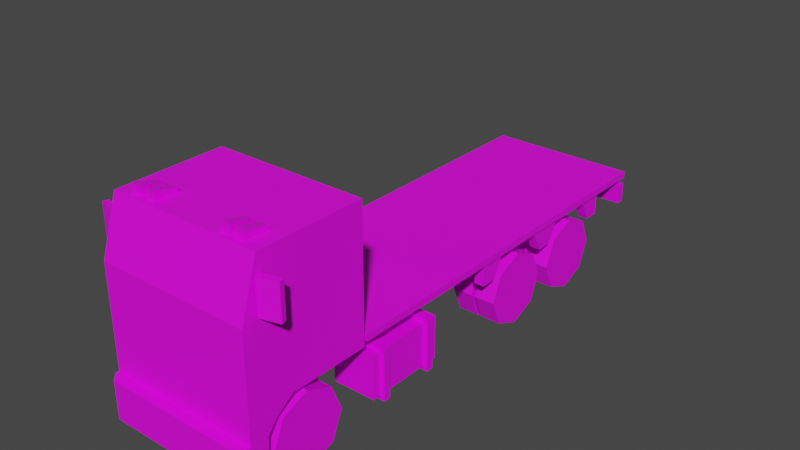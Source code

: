 # Source: Veh_Truck_03_Flat_Yellow.blend  (saved by Blender 2.90.8; exported with 4.5.12 LTS)
import bpy
from mathutils import Matrix  # noqa: F401  (used for matrix-valued properties, if any)

bpy.ops.wm.read_factory_settings(use_empty=True)
scene = bpy.context.scene
scene.name = 'Scene'

# ---- collections
col_collection = bpy.data.collections.new('Collection'); scene.collection.children.link(col_collection)

# ---- images (referenced by path relative to the original .blend; pixels are not part of the script)
import os
ASSET_DIR = os.environ.get("B2B_ASSET_DIR", "")  # directory of the original .blend (textures are referenced by path, not embedded)
HERE = os.path.dirname(os.path.abspath(__file__))  # packed textures are extracted next to this script under _unpacked/

def load_image(name, relpath, width, height, colorspace="sRGB"):
    """Load a texture the original file referenced (path relative to the .blend, or extracted next to this script)."""
    p = next((c for c in (os.path.join(HERE, relpath), os.path.join(ASSET_DIR, relpath)) if relpath and os.path.exists(c)), "")
    if p:
        img = bpy.data.images.load(p, check_existing=True)
        img.name = name
    else:  # same state as the original file: an image datablock whose file is absent (Cycles renders it pink)
        img = bpy.data.images.new(name, width, height)
        img.source = "FILE"
        img.filepath = "//" + (relpath or name)
    img.colorspace_settings.name = colorspace
    return img
img_city_vehicles_pallete_png = load_image('city_vehicles_pallete.png', 'city_vehicles_pallete.png', 1024, 1024, 'sRGB')

# ---- materials (node trees are filled in below, after node groups)
mat_material = bpy.data.materials.new('Material')
mat_material.use_transparent_shadow = False

# ---- material node trees
mat_material.use_nodes = True; mat_material.node_tree.nodes.clear()
_N = mat_material.node_tree.nodes; _L = mat_material.node_tree.links
n0 = _N.new('ShaderNodeBsdfPrincipled'); n0.name = 'Principled BSDF'; n0.location = (10, 300)
n0.distribution = 'GGX'
n0.subsurface_method = 'BURLEY'
n0.inputs[3].default_value = 1.45
n0.inputs[27].default_value = (0.0, 0.0, 0.0, 1.0)
n0.inputs[28].default_value = 1.0
n1 = _N.new('ShaderNodeOutputMaterial'); n1.name = 'Material Output'; n1.location = (300, 300)
n2 = _N.new('ShaderNodeTexImage'); n2.name = 'Image Texture'; n2.location = (-324, 118)
n2.image = img_city_vehicles_pallete_png
n2.interpolation = 'Closest'
_L.new(n0.outputs[0], n1.inputs[0])
_L.new(n2.outputs[0], n0.inputs[0])
n1.is_active_output = True

# ---- world
world_world = bpy.data.worlds.new('World'); scene.world = world_world
world_world.use_nodes = True; world_world.node_tree.nodes.clear()
_N = world_world.node_tree.nodes; _L = world_world.node_tree.links
n0 = _N.new('ShaderNodeOutputWorld'); n0.name = 'World Output'; n0.location = (300, 300)
n1 = _N.new('ShaderNodeBackground'); n1.name = 'Background'; n1.location = (10, 300)
n1.inputs[0].default_value = (0.05088, 0.05088, 0.05088, 1.0)
_L.new(n1.outputs[0], n0.inputs[0])
n0.is_active_output = True
world_world.color = (0.05088, 0.05088, 0.05088)
world_world.use_sun_shadow = False
world_world.sun_shadow_jitter_overblur = 0.0

# ---- meshes
me_plane = bpy.data.meshes.new('Plane')
me_plane.from_pydata([(0.4551, -2.123, 0.5907), (0.4551, -1.973, 0.6933), (0.6238, -2.229, 1.792), (0.6663, -2.365, 0.4834), (0.6663, -1.277, 1.832), (0.6238, -2.352, 1.402), (0.6663, -1.277, 1.361), (0.4551, -1.277, 0.6933), (0.6663, -1.973, 0.6933), (0.6663, -1.277, 0.6933), (0.4551, -1.277, 0.4834), (0.6663, -2.123, 0.5907), (0.4551, -2.211, 0.4834), (0.4551, -1.887, 0.4834), (0.6663, -2.211, 0.4834), (0.6663, -2.365, 0.1555), (0.4551, -2.211, 0.1555), (0.6663, -2.211, 0.1555), (0.5974, -2.464, 0.4834), (0.6663, -2.395, 0.4834), (0.6663, -2.395, 0.1555), (0.5974, -2.464, 0.1555), (0.3151, -2.211, 0.4834), (0.3151, -1.277, 0.4834), (0.1978, -1.277, 0.2064), (0.1978, -2.193, 0.2064), (0.6663, -1.712, 1.404), (0.6663, -1.712, 1.79), (0.6663, -1.58, 0.6933), (0.6663, -2.185, 1.79), (0.6663, -2.307, 1.404), (0.0425, -2.229, 1.792), (0.0425, -2.352, 1.402), (0.6663, -1.58, 1.832), (0.6663, -2.217, 1.832), (0.6663, -2.365, 1.361), (0.6663, -1.58, 1.361), (0.3541, -2.365, 0.4834), (0.3485, -2.365, 1.031), (0.6663, -2.365, 0.7567), (0.6663, -2.365, 0.5559), (0.3977, -2.365, 0.7567), (0.3977, -2.365, 0.5559), (0.6663, -2.365, 0.5985), (0.3977, -2.365, 0.5985), (0.1042, -2.464, 0.3903), (0.1042, -2.464, 0.2528), (-0.4551, -2.123, 0.5907), (-0.4551, -1.973, 0.6933), (-0.6238, -2.229, 1.792), (-0.6663, -2.365, 0.4834), (-0.6663, -1.277, 1.832), (-0.6238, -2.352, 1.402), (-0.6663, -1.277, 1.361), (0.0, -2.217, 1.832), (0.0, -2.365, 0.4834), (0.0, -1.277, 1.832), (0.0, -1.277, 0.4834), (0.0, -2.365, 1.361), (0.0, -1.277, 1.361), (-0.4551, -1.277, 0.6933), (-0.6663, -1.973, 0.6933), (-0.6663, -1.277, 0.6933), (-0.4551, -1.277, 0.4834), (-0.6663, -2.123, 0.5907), (-0.4551, -2.211, 0.4834), (-0.4551, -1.887, 0.4834), (-0.6663, -2.211, 0.4834), (0.0, -2.211, 0.4834), (0.0, -2.365, 0.1555), (-0.6663, -2.365, 0.1555), (-0.4551, -2.211, 0.1555), (-0.6663, -2.211, 0.1555), (0.0, -2.211, 0.1555), (0.0, -2.464, 0.4834), (0.0, -2.464, 0.1555), (-0.5974, -2.464, 0.4834), (-0.6663, -2.395, 0.4834), (-0.6663, -2.395, 0.1555), (-0.5974, -2.464, 0.1555), (-0.3151, -2.211, 0.4834), (-0.3151, -1.277, 0.4834), (0.0, -2.193, 0.2064), (0.0, -1.277, 0.2064), (-0.1978, -1.277, 0.2064), (-0.1978, -2.193, 0.2064), (0.0, -1.277, 0.6933), (-0.6663, -1.712, 1.404), (-0.6663, -1.712, 1.79), (-0.6663, -1.58, 0.6933), (-0.6663, -2.185, 1.79), (-0.6663, -2.307, 1.404), (-0.0425, -2.229, 1.792), (-0.0425, -2.352, 1.402), (-0.6663, -1.58, 1.832), (-0.6663, -2.217, 1.832), (-0.6663, -2.365, 1.361), (-0.6663, -1.58, 1.361), (-0.3541, -2.365, 0.4834), (0.0, -2.365, 1.031), (-0.3485, -2.365, 1.031), (-0.6663, -2.365, 0.7567), (-0.6663, -2.365, 0.5559), (-0.3977, -2.365, 0.7567), (-0.3977, -2.365, 0.5559), (-0.6663, -2.365, 0.5985), (-0.3977, -2.365, 0.5985), (0.0, -2.464, 0.3903), (0.0, -2.464, 0.2528), (-0.1042, -2.464, 0.3903), (-0.1042, -2.464, 0.2528), (0.1468, -1.294, 0.5162), (0.1468, -1.294, 0.6541), (0.1468, 2.224, 0.5162), (0.1468, 2.224, 0.6541), (0.2365, -1.294, 0.5162), (0.2365, -1.294, 0.6541), (0.2365, 2.224, 0.5162), (0.2365, 2.224, 0.6541), (-0.1468, -1.294, 0.5162), (-0.1468, -1.294, 0.6541), (-0.1468, 2.224, 0.5162), (-0.1468, 2.224, 0.6541), (-0.2365, -1.294, 0.5162), (-0.2365, -1.294, 0.6541), (-0.2365, 2.224, 0.5162), (-0.2365, 2.224, 0.6541), (-0.2917, -1.193, 0.1985), (-0.2917, -1.193, 0.5748), (-0.2917, -0.4874, 0.1985), (-0.2917, -0.4874, 0.5748), (-0.668, -1.193, 0.1985), (-0.668, -1.193, 0.5748), (-0.668, -0.4874, 0.1985), (-0.668, -0.4874, 0.5748), (-0.2539, -1.117, 0.1606), (-0.2539, -1.117, 0.6126), (-0.2539, -1.055, 0.1606), (-0.2539, -1.055, 0.6126), (-0.7059, -1.117, 0.1606), (-0.7059, -1.117, 0.6126), (-0.7059, -1.055, 0.1606), (-0.7059, -1.055, 0.6126), (-0.2539, -0.6252, 0.1606), (-0.2539, -0.6252, 0.6126), (-0.2539, -0.5632, 0.1606), (-0.2539, -0.5632, 0.6126), (-0.7059, -0.6252, 0.1606), (-0.7059, -0.6252, 0.6126), (-0.7059, -0.5632, 0.1606), (-0.7059, -0.5632, 0.6126), (0.1596, 0.4975, 0.228), (0.1596, 0.3873, 0.5514), (0.1596, 0.681, 0.228), (0.1596, 0.7912, 0.5514), (0.2266, 0.4975, 0.228), (0.2266, 0.3873, 0.5514), (0.2266, 0.681, 0.228), (0.2266, 0.7912, 0.5514), (0.1596, 1.274, 0.228), (0.1596, 1.164, 0.5514), (0.1596, 1.457, 0.228), (0.1596, 1.568, 0.5514), (0.2266, 1.274, 0.228), (0.2266, 1.164, 0.5514), (0.2266, 1.457, 0.228), (0.2266, 1.568, 0.5514), (0.1446, 0.5546, 0.2816), (0.1446, 0.5546, 0.3581), (0.1446, 0.6311, 0.2816), (0.1446, 0.6311, 0.3581), (0.5034, 0.5546, 0.2816), (0.5034, 0.5546, 0.3581), (0.5034, 0.6311, 0.2816), (0.5034, 0.6311, 0.3581), (0.1446, 0.5127, 0.2397), (0.1446, 0.5127, 0.4), (0.1446, 0.673, 0.2397), (0.1446, 0.673, 0.4), (-0.1447, 0.5127, 0.2397), (-0.1447, 0.5127, 0.4), (-0.1447, 0.673, 0.2397), (-0.1447, 0.673, 0.4), (-0.1447, 0.5537, 0.2807), (-0.1447, 0.5537, 0.359), (-0.1447, 0.6321, 0.2807), (-0.1447, 0.6321, 0.359), (-0.5046, 0.5537, 0.2807), (-0.5046, 0.5537, 0.359), (-0.5046, 0.6321, 0.2807), (-0.5046, 0.6321, 0.359), (-0.1596, 0.4975, 0.228), (-0.1596, 0.3873, 0.5514), (-0.1596, 0.681, 0.228), (-0.1596, 0.7912, 0.5514), (-0.2266, 0.4975, 0.228), (-0.2266, 0.3873, 0.5514), (-0.2266, 0.681, 0.228), (-0.2266, 0.7912, 0.5514), (-0.1596, 1.274, 0.228), (-0.1596, 1.164, 0.5514), (-0.1596, 1.457, 0.228), (-0.1596, 1.568, 0.5514), (-0.2266, 1.274, 0.228), (-0.2266, 1.164, 0.5514), (-0.2266, 1.457, 0.228), (-0.2266, 1.568, 0.5514), (0.1446, 1.329, 0.2816), (0.1446, 1.329, 0.3581), (0.1446, 1.406, 0.2816), (0.1446, 1.406, 0.3581), (0.5034, 1.329, 0.2816), (0.5034, 1.329, 0.3581), (0.5034, 1.406, 0.2816), (0.5034, 1.406, 0.3581), (0.1446, 1.287, 0.2397), (0.1446, 1.287, 0.4), (0.1446, 1.448, 0.2397), (0.1446, 1.448, 0.4), (-0.1447, 1.287, 0.2397), (-0.1447, 1.287, 0.4), (-0.1447, 1.448, 0.2397), (-0.1447, 1.448, 0.4), (-0.1447, 1.328, 0.2807), (-0.1447, 1.328, 0.359), (-0.1447, 1.407, 0.2807), (-0.1447, 1.407, 0.359), (-0.5046, 1.328, 0.2807), (-0.5046, 1.328, 0.359), (-0.5046, 1.407, 0.2807), (-0.5046, 1.407, 0.359), (0.4587, 2.272, 0.5825), (0.3361, 2.272, 0.5825), (0.5851, 2.272, 0.5825), (0.6696, 2.204, 0.4949), (0.6696, 2.204, 0.6702), (0.6696, 2.272, 0.4949), (0.6696, 2.272, 0.6702), (0.08782, 2.272, 0.6399), (0.08782, 2.272, 0.53), (0.4075, 2.272, 0.5529), (0.5339, 2.272, 0.5529), (0.5851, 2.272, 0.5233), (0.6364, 2.272, 0.6121), (0.2849, 2.272, 0.6121), (0.3874, 2.272, 0.6121), (0.2849, 2.272, 0.5775), (0.3874, 2.272, 0.5529), (0.2849, 2.272, 0.5529), (0.6364, 2.272, 0.5529), (0.6364, 2.272, 0.6082), (0.51, 2.272, 0.5529), (0.51, 2.272, 0.6121), (0.5851, 2.272, 0.6417), (0.5339, 2.272, 0.6121), (0.3361, 2.272, 0.6417), (0.4587, 2.272, 0.5233), (0.4587, 2.272, 0.6417), (0.3361, 2.272, 0.5233), (0.4075, 2.272, 0.6121), (-0.4587, 2.272, 0.5825), (-0.3361, 2.272, 0.5825), (-0.5851, 2.272, 0.5825), (0.0, 2.204, 0.4949), (0.0, 2.204, 0.6702), (0.0, 2.272, 0.4949), (0.0, 2.272, 0.6702), (-0.6696, 2.204, 0.4949), (-0.6696, 2.204, 0.6702), (-0.6696, 2.272, 0.4949), (-0.6696, 2.272, 0.6702), (0.0, 2.272, 0.6399), (0.0, 2.272, 0.53), (-0.08782, 2.272, 0.6399), (-0.08782, 2.272, 0.53), (-0.4075, 2.272, 0.5529), (-0.5339, 2.272, 0.5529), (-0.5851, 2.272, 0.5233), (-0.6364, 2.272, 0.6121), (-0.2849, 2.272, 0.6121), (-0.3874, 2.272, 0.6121), (-0.2849, 2.272, 0.5775), (-0.3874, 2.272, 0.5529), (-0.2849, 2.272, 0.5529), (-0.6364, 2.272, 0.5529), (-0.6364, 2.272, 0.6082), (-0.51, 2.272, 0.5529), (-0.51, 2.272, 0.6121), (-0.5851, 2.272, 0.6417), (-0.5339, 2.272, 0.6121), (-0.3361, 2.272, 0.6417), (-0.4587, 2.272, 0.5233), (-0.4587, 2.272, 0.6417), (-0.3361, 2.272, 0.5233), (-0.4075, 2.272, 0.6121), (-0.1933, -0.04425, 0.5259), (-0.1933, -0.04425, 0.6449), (-0.1933, 0.04425, 0.5259), (-0.1933, 0.04425, 0.6449), (0.1933, -0.04425, 0.5259), (0.1933, -0.04425, 0.6449), (0.1933, 0.04425, 0.5259), (0.1933, 0.04425, 0.6449), (-0.1933, 0.5521, 0.5259), (-0.1933, 0.5521, 0.6449), (-0.1933, 0.6406, 0.5259), (-0.1933, 0.6406, 0.6449), (0.1933, 0.5521, 0.5259), (0.1933, 0.5521, 0.6449), (0.1933, 0.6406, 0.5259), (0.1933, 0.6406, 0.6449), (-0.1933, 1.821, 0.5259), (-0.1933, 1.821, 0.6449), (-0.1933, 1.91, 0.5259), (-0.1933, 1.91, 0.6449), (0.1933, 1.821, 0.5259), (0.1933, 1.821, 0.6449), (0.1933, 1.91, 0.5259), (0.1933, 1.91, 0.6449), (-0.1933, 1.323, 0.5259), (-0.1933, 1.323, 0.6449), (-0.1933, 1.412, 0.5259), (-0.1933, 1.412, 0.6449), (0.1933, 1.323, 0.5259), (0.1933, 1.323, 0.6449), (0.1933, 1.412, 0.5259), (0.1933, 1.412, 0.6449), (0.1636, -0.03757, 0.6517), (0.1636, -0.03757, 0.7327), (0.1636, 0.04163, 0.6517), (0.1636, 0.04163, 0.7327), (0.2197, -0.03757, 0.6517), (0.2197, -0.03757, 0.7327), (0.2197, 0.04163, 0.6517), (0.2197, 0.04163, 0.7327), (0.1636, -1.119, 0.6517), (0.1636, -1.119, 0.7327), (0.1636, -1.039, 0.6517), (0.1636, -1.039, 0.7327), (0.2197, -1.119, 0.6517), (0.2197, -1.119, 0.7327), (0.2197, -1.039, 0.6517), (0.2197, -1.039, 0.7327), (0.1636, -0.6363, 0.6517), (0.1636, -0.6363, 0.7327), (0.1636, -0.5571, 0.6517), (0.1636, -0.5571, 0.7327), (0.2197, -0.6363, 0.6517), (0.2197, -0.6363, 0.7327), (0.2197, -0.5571, 0.6517), (0.2197, -0.5571, 0.7327), (0.1636, 0.5577, 0.6517), (0.1636, 0.5577, 0.7327), (0.1636, 0.6369, 0.6517), (0.1636, 0.6369, 0.7327), (0.2197, 0.5577, 0.6517), (0.2197, 0.5577, 0.7327), (0.2197, 0.6369, 0.6517), (0.2197, 0.6369, 0.7327), (0.1636, 1.328, 0.6517), (0.1636, 1.328, 0.7327), (0.1636, 1.407, 0.6517), (0.1636, 1.407, 0.7327), (0.2197, 1.328, 0.6517), (0.2197, 1.328, 0.7327), (0.2197, 1.407, 0.6517), (0.2197, 1.407, 0.7327), (0.1636, 1.825, 0.6517), (0.1636, 1.825, 0.7327), (0.1636, 1.905, 0.6517), (0.1636, 1.905, 0.7327), (0.2197, 1.825, 0.6517), (0.2197, 1.825, 0.7327), (0.2197, 1.905, 0.6517), (0.2197, 1.905, 0.7327), (-0.1636, -0.03757, 0.6517), (-0.1636, -0.03757, 0.7327), (-0.1636, 0.04163, 0.6517), (-0.1636, 0.04163, 0.7327), (-0.2197, -0.03757, 0.6517), (-0.2197, -0.03757, 0.7327), (-0.2197, 0.04163, 0.6517), (-0.2197, 0.04163, 0.7327), (-0.1636, -1.119, 0.6517), (-0.1636, -1.119, 0.7327), (-0.1636, -1.039, 0.6517), (-0.1636, -1.039, 0.7327), (-0.2197, -1.119, 0.6517), (-0.2197, -1.119, 0.7327), (-0.2197, -1.039, 0.6517), (-0.2197, -1.039, 0.7327), (-0.1636, -0.6363, 0.6517), (-0.1636, -0.6363, 0.7327), (-0.1636, -0.5571, 0.6517), (-0.1636, -0.5571, 0.7327), (-0.2197, -0.6363, 0.6517), (-0.2197, -0.6363, 0.7327), (-0.2197, -0.5571, 0.6517), (-0.2197, -0.5571, 0.7327), (-0.1636, 0.5577, 0.6517), (-0.1636, 0.5577, 0.7327), (-0.1636, 0.6369, 0.6517), (-0.1636, 0.6369, 0.7327), (-0.2197, 0.5577, 0.6517), (-0.2197, 0.5577, 0.7327), (-0.2197, 0.6369, 0.6517), (-0.2197, 0.6369, 0.7327), (-0.1636, 1.328, 0.6517), (-0.1636, 1.328, 0.7327), (-0.1636, 1.407, 0.6517), (-0.1636, 1.407, 0.7327), (-0.2197, 1.328, 0.6517), (-0.2197, 1.328, 0.7327), (-0.2197, 1.407, 0.6517), (-0.2197, 1.407, 0.7327), (-0.1636, 1.825, 0.6517), (-0.1636, 1.825, 0.7327), (-0.1636, 1.905, 0.6517), (-0.1636, 1.905, 0.7327), (-0.2197, 1.825, 0.6517), (-0.2197, 1.825, 0.7327), (-0.2197, 1.905, 0.6517), (-0.2197, 1.905, 0.7327), (-0.67, -1.252, 0.7256), (-0.67, -1.252, 0.7853), (0.67, -1.252, 0.7256), (0.67, -1.252, 0.7853), (0.5636, 0.1454, 0.532), (0.5636, 0.1454, 0.7359), (0.5636, 0.2787, 0.532), (0.5636, 0.3928, 0.7359), (0.6527, 0.1454, 0.532), (0.6527, 0.1454, 0.7359), (0.6527, 0.2787, 0.532), (0.6527, 0.3928, 0.7359), (0.5636, 0.9349, 0.532), (0.5636, 0.8304, 0.7359), (0.5636, 1.068, 0.532), (0.5636, 1.182, 0.7359), (0.6527, 0.9349, 0.532), (0.6527, 0.8304, 0.7359), (0.6527, 1.068, 0.532), (0.6527, 1.182, 0.7359), (0.5636, 1.69, 0.532), (0.5636, 1.585, 0.7359), (0.5636, 1.823, 0.532), (0.5636, 1.823, 0.7359), (0.6527, 1.69, 0.532), (0.6527, 1.585, 0.7359), (0.6527, 1.823, 0.532), (0.6527, 1.823, 0.7359), (-0.5636, 0.1454, 0.532), (-0.5636, 0.1454, 0.7359), (-0.5636, 0.2787, 0.532), (-0.5636, 0.3928, 0.7359), (-0.6527, 0.1454, 0.532), (-0.6527, 0.1454, 0.7359), (-0.6527, 0.2787, 0.532), (-0.6527, 0.3928, 0.7359), (-0.5636, 0.9349, 0.532), (-0.5636, 0.8304, 0.7359), (-0.5636, 1.068, 0.532), (-0.5636, 1.182, 0.7359), (-0.6527, 0.9349, 0.532), (-0.6527, 0.8304, 0.7359), (-0.6527, 1.068, 0.532), (-0.6527, 1.182, 0.7359), (-0.5636, 1.69, 0.532), (-0.5636, 1.585, 0.7359), (-0.5636, 1.823, 0.532), (-0.5636, 1.823, 0.7359), (-0.6527, 1.69, 0.532), (-0.6527, 1.585, 0.7359), (-0.6527, 1.823, 0.532), (-0.6527, 1.823, 0.7359), (0.2917, -1.193, 0.1985), (0.2917, -1.193, 0.5748), (0.2917, -0.4874, 0.1985), (0.2917, -0.4874, 0.5748), (0.668, -1.193, 0.1985), (0.668, -1.193, 0.5748), (0.668, -0.4874, 0.1985), (0.668, -0.4874, 0.5748), (0.2539, -1.117, 0.1606), (0.2539, -1.117, 0.6126), (0.2539, -1.055, 0.1606), (0.2539, -1.055, 0.6126), (0.7059, -1.117, 0.1606), (0.7059, -1.117, 0.6126), (0.7059, -1.055, 0.1606), (0.7059, -1.055, 0.6126), (0.2539, -0.6252, 0.1606), (0.2539, -0.6252, 0.6126), (0.2539, -0.5632, 0.1606), (0.2539, -0.5632, 0.6126), (0.7059, -0.6252, 0.1606), (0.7059, -0.6252, 0.6126), (0.7059, -0.5632, 0.1606), (0.7059, -0.5632, 0.6126), (-0.1933, -0.6403, 0.5259), (-0.1933, -0.6403, 0.6449), (-0.1933, -0.5518, 0.5259), (-0.1933, -0.5518, 0.6449), (0.1933, -0.6403, 0.5259), (0.1933, -0.6403, 0.6449), (0.1933, -0.5518, 0.5259), (0.1933, -0.5518, 0.6449), (-0.1933, -1.124, 0.5259), (-0.1933, -1.124, 0.6449), (-0.1933, -1.035, 0.5259), (-0.1933, -1.035, 0.6449), (0.1933, -1.124, 0.5259), (0.1933, -1.124, 0.6449), (0.1933, -1.035, 0.5259), (0.1933, -1.035, 0.6449), (-0.5043, -1.886, 0.2816), (-0.5043, -1.886, 0.3581), (-0.5043, -1.809, 0.2816), (-0.5043, -1.809, 0.3581), (0.5043, -1.886, 0.2816), (0.5043, -1.886, 0.3581), (0.5043, -1.809, 0.2816), (0.5043, -1.809, 0.3581), (0.6826, -2.245, 1.395), (0.6826, -2.245, 1.687), (0.6699, -2.197, 1.395), (0.6699, -2.197, 1.687), (0.8418, -2.202, 1.395), (0.8418, -2.202, 1.687), (0.829, -2.154, 1.395), (0.829, -2.154, 1.687), (-0.6826, -2.245, 1.395), (-0.6826, -2.245, 1.687), (-0.6699, -2.197, 1.395), (-0.6699, -2.197, 1.687), (-0.8418, -2.202, 1.395), (-0.8418, -2.202, 1.687), (-0.829, -2.154, 1.395), (-0.829, -2.154, 1.687), (0.4472, -2.167, 1.83), (0.4587, -2.167, 1.904), (0.4472, -1.966, 1.83), (0.4472, -1.966, 1.861), (0.5259, -2.167, 1.83), (0.5144, -2.167, 1.904), (0.5259, -1.966, 1.83), (0.5259, -1.966, 1.861), (0.3143, -2.167, 1.83), (0.3258, -2.167, 1.904), (0.3143, -1.966, 1.83), (0.3143, -1.966, 1.861), (0.393, -2.167, 1.83), (0.3815, -2.167, 1.904), (0.393, -1.966, 1.83), (0.393, -1.966, 1.861), (-0.4472, -2.167, 1.83), (-0.4587, -2.167, 1.904), (-0.4472, -1.966, 1.83), (-0.4472, -1.966, 1.861), (-0.5259, -2.167, 1.83), (-0.5144, -2.167, 1.904), (-0.5259, -1.966, 1.83), (-0.5259, -1.966, 1.861), (-0.3143, -2.167, 1.83), (-0.3258, -2.167, 1.904), (-0.3143, -1.966, 1.83), (-0.3143, -1.966, 1.861), (-0.393, -2.167, 1.83), (-0.3815, -2.167, 1.904), (-0.393, -1.966, 1.83), (-0.393, -1.966, 1.861), (-0.67, 2.272, 0.7853), (-0.67, 2.272, 0.7256), (0.67, 2.272, 0.7256), (0.67, 2.272, 0.7853), (0.4472, -2.167, 1.915), (0.4587, -2.167, 1.841), (0.5259, -2.167, 1.915), (0.3143, -2.167, 1.915), (0.5144, -2.167, 1.841), (0.3258, -2.167, 1.841), (0.393, -2.167, 1.915), (-0.4472, -2.167, 1.915), (0.3815, -2.167, 1.841), (-0.4587, -2.167, 1.841), (-0.5259, -2.167, 1.915), (-0.3143, -2.167, 1.915), (-0.5144, -2.167, 1.841), (-0.3258, -2.167, 1.841), (-0.393, -2.167, 1.915), (-0.3815, -2.167, 1.841)], [], [(0, 1, 8, 11), (1, 7, 9, 28, 8), (35, 39, 43, 40, 3, 14, 11, 8, 28, 36), (29, 30, 26, 27), (6, 9, 7, 86, 59), (4, 6, 59, 56), (3, 40, 42, 44, 41, 39, 35, 58, 99, 38, 37), (5, 2, 31, 32), (34, 33, 4, 56, 54), (13, 0, 12), (13, 1, 0), (13, 7, 1), (12, 0, 11, 14), (7, 13, 10), (10, 13, 12, 22, 23), (73, 16, 17, 15, 69), (12, 14, 17, 16), (68, 22, 12, 16, 73), (14, 3, 15, 17), (15, 3, 19, 20), (69, 15, 20, 21, 75), (18, 74, 107, 45, 46, 108, 75, 21), (20, 19, 18, 21), (3, 37, 55, 74, 18, 19), (24, 25, 82, 83), (22, 68, 82, 25), (23, 22, 25, 24), (57, 23, 24, 83), (86, 7, 10, 23, 57), (33, 36, 6, 4), (36, 28, 9, 6), (2, 5, 35, 34), (32, 31, 54, 58), (5, 32, 58, 35), (31, 2, 34, 54), (29, 27, 33, 34), (30, 29, 34, 35), (26, 30, 35, 36), (27, 26, 36, 33), (37, 38, 99, 55), (43, 44, 42, 40), (41, 44, 43, 39), (108, 46, 45, 107), (47, 64, 61, 48), (48, 61, 89, 62, 60), (96, 97, 89, 61, 64, 67, 50, 102, 105, 101), (90, 88, 87, 91), (53, 59, 86, 60, 62), (51, 56, 59, 53), (50, 98, 100, 99, 58, 96, 101, 103, 106, 104, 102), (52, 93, 92, 49), (95, 54, 56, 51, 94), (66, 65, 47), (66, 47, 48), (66, 48, 60), (65, 67, 64, 47), (60, 63, 66), (63, 81, 80, 65, 66), (73, 69, 70, 72, 71), (65, 71, 72, 67), (68, 73, 71, 65, 80), (67, 72, 70, 50), (70, 78, 77, 50), (69, 75, 79, 78, 70), (76, 79, 75, 108, 110, 109, 107, 74), (78, 79, 76, 77), (50, 77, 76, 74, 55, 98), (84, 83, 82, 85), (80, 85, 82, 68), (81, 84, 85, 80), (57, 83, 84, 81), (86, 57, 81, 63, 60), (94, 51, 53, 97), (97, 53, 62, 89), (49, 95, 96, 52), (93, 58, 54, 92), (52, 96, 58, 93), (92, 54, 95, 49), (90, 95, 94, 88), (91, 96, 95, 90), (87, 97, 96, 91), (88, 94, 97, 87), (98, 55, 99, 100), (105, 102, 104, 106), (103, 101, 105, 106), (108, 107, 109, 110), (111, 112, 114, 113), (113, 114, 118, 117), (117, 118, 116, 115), (113, 117, 115, 111), (118, 114, 112, 116), (119, 121, 122, 120), (121, 125, 126, 122), (125, 123, 124, 126), (121, 119, 123, 125), (126, 124, 120, 122), (127, 129, 130, 128), (129, 133, 134, 130), (133, 131, 132, 134), (131, 127, 128, 132), (129, 127, 131, 133), (134, 132, 128, 130), (135, 137, 138, 136), (137, 141, 142, 138), (141, 139, 140, 142), (139, 135, 136, 140), (137, 135, 139, 141), (142, 140, 136, 138), (143, 145, 146, 144), (145, 149, 150, 146), (149, 147, 148, 150), (147, 143, 144, 148), (145, 143, 147, 149), (150, 148, 144, 146), (151, 152, 154, 153), (153, 154, 158, 157), (157, 158, 156, 155), (155, 156, 152, 151), (153, 157, 155, 151), (158, 154, 152, 156), (159, 160, 162, 161), (161, 162, 166, 165), (165, 166, 164, 163), (163, 164, 160, 159), (161, 165, 163, 159), (166, 162, 160, 164), (169, 170, 174, 173), (171, 172, 168, 167), (169, 173, 171, 167), (174, 170, 168, 172), (170, 169, 177, 178), (167, 168, 176, 175), (168, 170, 178, 176), (169, 167, 175, 177), (176, 178, 182, 180), (177, 175, 179, 181), (178, 177, 181, 182), (175, 176, 180, 179), (182, 181, 185, 186), (179, 180, 184, 183), (180, 182, 186, 184), (181, 179, 183, 185), (184, 186, 190, 188), (185, 183, 187, 189), (186, 185, 189, 190), (183, 184, 188, 187), (191, 193, 194, 192), (193, 197, 198, 194), (197, 195, 196, 198), (195, 191, 192, 196), (193, 191, 195, 197), (198, 196, 192, 194), (199, 201, 202, 200), (201, 205, 206, 202), (205, 203, 204, 206), (203, 199, 200, 204), (201, 199, 203, 205), (206, 204, 200, 202), (209, 210, 214, 213), (211, 212, 208, 207), (209, 213, 211, 207), (214, 210, 208, 212), (210, 209, 217, 218), (207, 208, 216, 215), (208, 210, 218, 216), (209, 207, 215, 217), (216, 218, 222, 220), (217, 215, 219, 221), (218, 217, 221, 222), (215, 216, 220, 219), (222, 221, 225, 226), (219, 220, 224, 223), (220, 222, 226, 224), (221, 219, 223, 225), (224, 226, 230, 228), (225, 223, 227, 229), (226, 225, 229, 230), (223, 224, 228, 227), (252, 251, 231), (257, 252, 231), (265, 272, 239, 246, 248, 258, 247, 240, 256, 251, 241, 242, 249, 250, 237, 236), (236, 237, 235, 234), (234, 235, 264, 263), (265, 236, 234, 263), (237, 266, 264, 235), (271, 238, 239, 272), (250, 249, 233), (251, 256, 231), (248, 246, 232), (241, 254, 233), (259, 257, 231), (245, 247, 232), (255, 245, 232), (253, 243, 233), (246, 244, 232), (237, 250, 243, 253, 254, 241, 251, 252, 257, 259, 240, 247, 245, 255, 244, 246, 239, 238, 271, 266), (254, 253, 233), (240, 259, 231), (244, 255, 232), (243, 250, 233), (247, 258, 232), (242, 241, 233), (249, 242, 233), (258, 248, 232), (256, 240, 231), (287, 260, 286), (292, 260, 287), (265, 269, 270, 285, 284, 277, 276, 286, 291, 275, 282, 293, 283, 281, 274, 272), (269, 267, 268, 270), (267, 263, 264, 268), (265, 263, 267, 269), (270, 268, 264, 266), (271, 272, 274, 273), (285, 262, 284), (286, 260, 291), (283, 261, 281), (276, 262, 289), (294, 260, 292), (280, 261, 282), (290, 261, 280), (288, 262, 278), (281, 261, 279), (270, 266, 271, 273, 274, 281, 279, 290, 280, 282, 275, 294, 292, 287, 286, 276, 289, 288, 278, 285), (289, 262, 288), (275, 260, 294), (279, 261, 290), (278, 262, 285), (282, 261, 293), (277, 262, 276), (284, 262, 277), (293, 261, 283), (291, 260, 275), (295, 296, 298, 297), (297, 298, 302, 301), (301, 302, 300, 299), (299, 300, 296, 295), (297, 301, 299, 295), (302, 298, 296, 300), (303, 304, 306, 305), (305, 306, 310, 309), (309, 310, 308, 307), (307, 308, 304, 303), (305, 309, 307, 303), (310, 306, 304, 308), (311, 312, 314, 313), (313, 314, 318, 317), (317, 318, 316, 315), (315, 316, 312, 311), (313, 317, 315, 311), (318, 314, 312, 316), (319, 320, 322, 321), (321, 322, 326, 325), (325, 326, 324, 323), (323, 324, 320, 319), (321, 325, 323, 319), (326, 322, 320, 324), (327, 328, 330, 329), (329, 330, 334, 333), (333, 334, 332, 331), (331, 332, 328, 327), (335, 336, 338, 337), (337, 338, 342, 341), (341, 342, 340, 339), (339, 340, 336, 335), (343, 344, 346, 345), (345, 346, 350, 349), (349, 350, 348, 347), (347, 348, 344, 343), (351, 352, 354, 353), (353, 354, 358, 357), (357, 358, 356, 355), (355, 356, 352, 351), (359, 360, 362, 361), (361, 362, 366, 365), (365, 366, 364, 363), (363, 364, 360, 359), (367, 368, 370, 369), (369, 370, 374, 373), (373, 374, 372, 371), (371, 372, 368, 367), (375, 377, 378, 376), (377, 381, 382, 378), (381, 379, 380, 382), (379, 375, 376, 380), (383, 385, 386, 384), (385, 389, 390, 386), (389, 387, 388, 390), (387, 383, 384, 388), (391, 393, 394, 392), (393, 397, 398, 394), (397, 395, 396, 398), (395, 391, 392, 396), (399, 401, 402, 400), (401, 405, 406, 402), (405, 403, 404, 406), (403, 399, 400, 404), (407, 409, 410, 408), (409, 413, 414, 410), (413, 411, 412, 414), (411, 407, 408, 412), (415, 417, 418, 416), (417, 421, 422, 418), (421, 419, 420, 422), (419, 415, 416, 420), (423, 424, 571, 572), (573, 574, 426, 425), (572, 573, 425, 423), (425, 426, 424, 423), (427, 428, 430, 429), (429, 430, 434, 433), (433, 434, 432, 431), (431, 432, 428, 427), (429, 433, 431, 427), (434, 430, 428, 432), (435, 436, 438, 437), (437, 438, 442, 441), (441, 442, 440, 439), (439, 440, 436, 435), (437, 441, 439, 435), (442, 438, 436, 440), (443, 444, 446, 445), (445, 446, 450, 449), (449, 450, 448, 447), (447, 448, 444, 443), (445, 449, 447, 443), (450, 446, 444, 448), (451, 453, 454, 452), (453, 457, 458, 454), (457, 455, 456, 458), (455, 451, 452, 456), (453, 451, 455, 457), (458, 456, 452, 454), (459, 461, 462, 460), (461, 465, 466, 462), (465, 463, 464, 466), (463, 459, 460, 464), (461, 459, 463, 465), (466, 464, 460, 462), (467, 469, 470, 468), (469, 473, 474, 470), (473, 471, 472, 474), (471, 467, 468, 472), (469, 467, 471, 473), (474, 472, 468, 470), (475, 476, 478, 477), (477, 478, 482, 481), (481, 482, 480, 479), (479, 480, 476, 475), (477, 481, 479, 475), (482, 478, 476, 480), (483, 484, 486, 485), (485, 486, 490, 489), (489, 490, 488, 487), (487, 488, 484, 483), (485, 489, 487, 483), (490, 486, 484, 488), (491, 492, 494, 493), (493, 494, 498, 497), (497, 498, 496, 495), (495, 496, 492, 491), (493, 497, 495, 491), (498, 494, 492, 496), (499, 500, 502, 501), (501, 502, 506, 505), (505, 506, 504, 503), (503, 504, 500, 499), (501, 505, 503, 499), (506, 502, 500, 504), (507, 508, 510, 509), (509, 510, 514, 513), (513, 514, 512, 511), (511, 512, 508, 507), (509, 513, 511, 507), (514, 510, 508, 512), (517, 518, 522, 521), (519, 520, 516, 515), (517, 521, 519, 515), (522, 518, 516, 520), (523, 524, 526, 525), (525, 526, 530, 529), (529, 530, 528, 527), (527, 528, 524, 523), (525, 529, 527, 523), (530, 526, 524, 528), (531, 533, 534, 532), (533, 537, 538, 534), (537, 535, 536, 538), (535, 531, 532, 536), (533, 531, 535, 537), (538, 536, 532, 534), (539, 575, 542, 541), (541, 542, 546, 545), (545, 546, 577, 543), (579, 544, 540, 576), (546, 542, 575, 577), (547, 578, 550, 549), (549, 550, 554, 553), (553, 554, 581, 551), (583, 552, 548, 580), (554, 550, 578, 581), (555, 557, 558, 582), (557, 561, 562, 558), (561, 559, 585, 562), (587, 584, 556, 560), (562, 585, 582, 558), (563, 565, 566, 586), (565, 569, 570, 566), (569, 567, 589, 570), (590, 588, 564, 568), (570, 589, 586, 566), (574, 571, 424, 426), (574, 573, 572, 571), (576, 540, 575, 539), (544, 579, 543, 577), (579, 576, 539, 543), (540, 544, 577, 575), (580, 548, 578, 547), (552, 583, 551, 581), (583, 580, 547, 551), (548, 552, 581, 578), (556, 584, 555, 582), (587, 560, 585, 559), (584, 587, 559, 555), (560, 556, 582, 585), (564, 588, 563, 586), (590, 568, 589, 567), (588, 590, 567, 563), (568, 564, 586, 589)])
_uv = me_plane.uv_layers.new(name='UVMap')
_uv.uv.foreach_set('vector', [0.2194, 0.03417, 0.2194, 0.03391, 0.2197, 0.03391, 0.2197, 0.03417, 0.2194, 0.03391, 0.2194, 0.0327, 0.2197, 0.0327, 0.2197, 0.03323, 0.2197, 0.03391, 0.9815, 0.5809, 0.9815, 0.5786, 0.9815, 0.578, 0.9815, 0.5779, 0.9815, 0.5776, 0.9821, 0.5776, 0.9824, 0.578, 0.983, 0.5784, 0.9845, 0.5784, 0.9845, 0.5809, 0.1198, 0.03938, 0.119, 0.03669, 0.1232, 0.03669, 0.1232, 0.03938, 0.9864, 0.5659, 0.9864, 0.5684, 0.9856, 0.5684, 0.9839, 0.5684, 0.9839, 0.5659, 0.9864, 0.5642, 0.9864, 0.5659, 0.9839, 0.5659, 0.9839, 0.5642, 0.9764, 0.5822, 0.9764, 0.5819, 0.9774, 0.5819, 0.9774, 0.5818, 0.9774, 0.5812, 0.9764, 0.5812, 0.9764, 0.579, 0.9789, 0.579, 0.9789, 0.5802, 0.9776, 0.5802, 0.9776, 0.5822, 0.1093, 0.03253, 0.1093, 0.02981, 0.1134, 0.02981, 0.1134, 0.03253, 0.9856, 0.5764, 0.988, 0.5764, 0.9891, 0.5764, 0.9891, 0.5789, 0.9856, 0.5789, 0.2197, 0.03003, 0.2196, 0.02963, 0.2197, 0.02947, 0.2197, 0.03003, 0.2194, 0.02989, 0.2196, 0.02963, 0.2197, 0.03003, 0.2194, 0.03109, 0.2194, 0.02989, 0.2154, 0.032, 0.2152, 0.032, 0.2152, 0.03164, 0.2154, 0.03164, 0.2194, 0.03109, 0.2197, 0.03003, 0.2197, 0.03109, 0.2139, 0.04008, 0.2139, 0.03903, 0.2139, 0.03847, 0.2142, 0.03847, 0.2142, 0.04008, 0.8101, 0.1138, 0.8101, 0.1129, 0.8101, 0.1125, 0.8104, 0.1125, 0.8104, 0.1138, 0.2154, 0.032, 0.2154, 0.03164, 0.216, 0.03164, 0.216, 0.032, 0.2154, 0.03279, 0.2154, 0.03224, 0.2154, 0.032, 0.216, 0.032, 0.216, 0.03279, 0.8139, 0.1127, 0.8136, 0.1127, 0.8136, 0.1121, 0.8139, 0.1121, 0.8136, 0.1121, 0.8136, 0.1127, 0.8135, 0.1127, 0.8135, 0.1121, 0.8104, 0.1138, 0.8104, 0.1125, 0.8105, 0.1125, 0.8106, 0.1127, 0.8106, 0.1138, 0.8162, 0.1079, 0.8162, 0.1067, 0.8164, 0.1067, 0.8164, 0.1069, 0.8166, 0.1069, 0.8166, 0.1067, 0.8168, 0.1067, 0.8168, 0.1079, 0.8168, 0.108, 0.8162, 0.108, 0.8162, 0.1079, 0.8168, 0.1079, 0.8208, 0.1159, 0.8208, 0.1153, 0.8208, 0.1146, 0.821, 0.1146, 0.821, 0.1158, 0.8209, 0.1159, 0.2092, 0.03492, 0.2092, 0.0365, 0.2088, 0.0365, 0.2088, 0.03492, 0.2176, 0.02267, 0.2176, 0.03081, 0.2104, 0.03081, 0.2104, 0.02569, 0.2162, 0.03845, 0.2162, 0.03684, 0.2167, 0.03687, 0.2167, 0.03845, 0.2143, 0.03116, 0.2148, 0.03116, 0.2146, 0.03164, 0.2143, 0.03164, 0.2143, 0.03079, 0.2151, 0.03079, 0.2151, 0.03116, 0.2148, 0.03116, 0.2143, 0.03116, 0.9845, 0.5826, 0.9845, 0.5809, 0.9856, 0.5809, 0.9856, 0.5826, 0.9845, 0.5809, 0.9845, 0.5784, 0.9856, 0.5784, 0.9856, 0.5809, 0.9766, 0.5774, 0.9766, 0.5788, 0.9764, 0.579, 0.9764, 0.5772, 0.9788, 0.5788, 0.9788, 0.5774, 0.9789, 0.5772, 0.9789, 0.579, 0.9766, 0.5788, 0.9788, 0.5788, 0.9789, 0.579, 0.9764, 0.579, 0.9788, 0.5774, 0.9766, 0.5774, 0.9764, 0.5772, 0.9789, 0.5772, 0.9822, 0.5824, 0.984, 0.5824, 0.9845, 0.5826, 0.9821, 0.5826, 0.9817, 0.581, 0.9822, 0.5824, 0.9821, 0.5826, 0.9815, 0.5809, 0.984, 0.581, 0.9817, 0.581, 0.9815, 0.5809, 0.9845, 0.5809, 0.984, 0.5824, 0.984, 0.581, 0.9845, 0.5809, 0.9845, 0.5826, 0.1178, 0.03221, 0.1179, 0.02732, 0.121, 0.02732, 0.121, 0.03221, 0.8717, 0.5712, 0.8759, 0.5712, 0.8759, 0.5719, 0.8717, 0.5719, 0.9775, 0.497, 0.9775, 0.4998, 0.9728, 0.4998, 0.9728, 0.497, 0.5243, 0.04676, 0.5243, 0.0511, 0.5185, 0.0511, 0.5185, 0.04676, 0.2166, 0.03992, 0.2162, 0.03992, 0.2162, 0.03966, 0.2166, 0.03966, 0.2166, 0.03966, 0.2162, 0.03966, 0.2162, 0.03898, 0.2162, 0.03845, 0.2166, 0.03845, 0.9855, 0.5747, 0.9826, 0.5747, 0.9826, 0.5722, 0.984, 0.5722, 0.9846, 0.5718, 0.9849, 0.5714, 0.9855, 0.5714, 0.9855, 0.5717, 0.9855, 0.5718, 0.9855, 0.5724, 0.1248, 0.02769, 0.1214, 0.02769, 0.1214, 0.025, 0.1256, 0.025, 0.9814, 0.5659, 0.9839, 0.5659, 0.9839, 0.5684, 0.9822, 0.5684, 0.9814, 0.5684, 0.9814, 0.5642, 0.9839, 0.5642, 0.9839, 0.5659, 0.9814, 0.5659, 0.9814, 0.5822, 0.9802, 0.5822, 0.9802, 0.5802, 0.9789, 0.5802, 0.9789, 0.579, 0.9814, 0.579, 0.9814, 0.5812, 0.9804, 0.5812, 0.9804, 0.5818, 0.9804, 0.5819, 0.9814, 0.5819, 0.118, 0.03253, 0.114, 0.03253, 0.114, 0.02981, 0.118, 0.02981, 0.9856, 0.5813, 0.9856, 0.5789, 0.9891, 0.5789, 0.9891, 0.5813, 0.988, 0.5813, 0.2194, 0.03165, 0.2194, 0.03109, 0.2196, 0.03124, 0.2194, 0.03165, 0.2196, 0.03124, 0.2197, 0.0315, 0.2194, 0.03165, 0.2197, 0.0315, 0.2197, 0.0327, 0.2154, 0.03357, 0.2154, 0.03394, 0.2152, 0.03394, 0.2152, 0.03357, 0.2197, 0.0327, 0.2194, 0.0327, 0.2194, 0.03165, 0.2195, 0.03787, 0.2197, 0.03787, 0.2197, 0.03949, 0.2195, 0.03949, 0.2195, 0.03893, 0.8101, 0.1138, 0.8104, 0.1138, 0.8104, 0.1152, 0.8101, 0.1152, 0.8101, 0.1148, 0.2154, 0.03357, 0.216, 0.03357, 0.216, 0.03394, 0.2154, 0.03394, 0.2154, 0.03279, 0.216, 0.03279, 0.216, 0.03357, 0.2154, 0.03357, 0.2154, 0.03333, 0.8154, 0.1094, 0.8154, 0.1087, 0.8157, 0.1087, 0.8157, 0.1094, 0.8157, 0.1087, 0.8157, 0.1087, 0.8157, 0.1094, 0.8157, 0.1094, 0.8104, 0.1138, 0.8106, 0.1138, 0.8106, 0.115, 0.8105, 0.1152, 0.8104, 0.1152, 0.8162, 0.1055, 0.8168, 0.1055, 0.8168, 0.1067, 0.8166, 0.1067, 0.8166, 0.1065, 0.8164, 0.1065, 0.8164, 0.1067, 0.8162, 0.1067, 0.8157, 0.1087, 0.8159, 0.1087, 0.8159, 0.1094, 0.8157, 0.1094, 0.8208, 0.1133, 0.8209, 0.1133, 0.821, 0.1134, 0.821, 0.1146, 0.8208, 0.1146, 0.8208, 0.1139, 0.2085, 0.03492, 0.2088, 0.03492, 0.2088, 0.0365, 0.2085, 0.0365, 0.2176, 0.03896, 0.2104, 0.03592, 0.2104, 0.03081, 0.2176, 0.03081, 0.2181, 0.02928, 0.2186, 0.02928, 0.2186, 0.03086, 0.2181, 0.03089, 0.2143, 0.03116, 0.2143, 0.03164, 0.2139, 0.03164, 0.2137, 0.03116, 0.2143, 0.03079, 0.2143, 0.03116, 0.2137, 0.03116, 0.2135, 0.03116, 0.2135, 0.03079, 0.9826, 0.5764, 0.9814, 0.5764, 0.9814, 0.5747, 0.9826, 0.5747, 0.9826, 0.5747, 0.9814, 0.5747, 0.9814, 0.5722, 0.9826, 0.5722, 0.9812, 0.5774, 0.9814, 0.5772, 0.9814, 0.579, 0.9812, 0.5788, 0.9791, 0.5788, 0.9789, 0.579, 0.9789, 0.5772, 0.9791, 0.5774, 0.9812, 0.5788, 0.9814, 0.579, 0.9789, 0.579, 0.9791, 0.5788, 0.9791, 0.5774, 0.9789, 0.5772, 0.9814, 0.5772, 0.9812, 0.5774, 0.9848, 0.5762, 0.9849, 0.5764, 0.9826, 0.5764, 0.983, 0.5762, 0.9853, 0.5748, 0.9855, 0.5747, 0.9849, 0.5764, 0.9848, 0.5762, 0.983, 0.5748, 0.9826, 0.5747, 0.9855, 0.5747, 0.9853, 0.5748, 0.983, 0.5762, 0.9826, 0.5764, 0.9826, 0.5747, 0.983, 0.5748, 0.1242, 0.03221, 0.121, 0.03221, 0.121, 0.02732, 0.1241, 0.02732, 0.8926, 0.5712, 0.8926, 0.5719, 0.8884, 0.5719, 0.8884, 0.5712, 0.9914, 0.497, 0.9961, 0.497, 0.9961, 0.4998, 0.9914, 0.4998, 0.5243, 0.04676, 0.5185, 0.04676, 0.5185, 0.04241, 0.5243, 0.04241, 0.2174, 0.04062, 0.2172, 0.04062, 0.2172, 0.03453, 0.2174, 0.03453, 0.219, 0.04076, 0.219, 0.04052, 0.2192, 0.04052, 0.2192, 0.04076, 0.2169, 0.04062, 0.2167, 0.04062, 0.2167, 0.03453, 0.2169, 0.03453, 0.2187, 0.02949, 0.2189, 0.02949, 0.2189, 0.03557, 0.2187, 0.03557, 0.219, 0.02949, 0.2192, 0.02949, 0.2192, 0.03557, 0.219, 0.03557, 0.2172, 0.03453, 0.2172, 0.04062, 0.2169, 0.04062, 0.2169, 0.03453, 0.2184, 0.02883, 0.2186, 0.02883, 0.2186, 0.02906, 0.2184, 0.02906, 0.2177, 0.03453, 0.2177, 0.04062, 0.2174, 0.04062, 0.2174, 0.03453, 0.2108, 0.03492, 0.2108, 0.041, 0.2106, 0.041, 0.2106, 0.03492, 0.219, 0.02949, 0.219, 0.03557, 0.2189, 0.03557, 0.2189, 0.02949, 0.218, 0.03389, 0.218, 0.03267, 0.2187, 0.03267, 0.2187, 0.03389, 0.2173, 0.03154, 0.2173, 0.03089, 0.218, 0.03089, 0.218, 0.03154, 0.2098, 0.03802, 0.2098, 0.03924, 0.2092, 0.03924, 0.2092, 0.03802, 0.2167, 0.03154, 0.2167, 0.03089, 0.2173, 0.03089, 0.2173, 0.03154, 0.2091, 0.0365, 0.2091, 0.03772, 0.2085, 0.03772, 0.2085, 0.0365, 0.2105, 0.03802, 0.2105, 0.03924, 0.2098, 0.03924, 0.2098, 0.03802, 0.2205, 0.03759, 0.2204, 0.03759, 0.2204, 0.03681, 0.2205, 0.03681, 0.2131, 0.03925, 0.2131, 0.03847, 0.2139, 0.03847, 0.2139, 0.03925, 0.2205, 0.03681, 0.2206, 0.03681, 0.2206, 0.03759, 0.2205, 0.03759, 0.2122, 0.03828, 0.213, 0.03828, 0.213, 0.03906, 0.2122, 0.03906, 0.2162, 0.0384, 0.2161, 0.0384, 0.2161, 0.03762, 0.2162, 0.03762, 0.2206, 0.03184, 0.2205, 0.03184, 0.2205, 0.03106, 0.2206, 0.03106, 0.2201, 0.0327, 0.2202, 0.0327, 0.2202, 0.03349, 0.2201, 0.03349, 0.2177, 0.03945, 0.2177, 0.03867, 0.2184, 0.03867, 0.2184, 0.03945, 0.2205, 0.03787, 0.2206, 0.03787, 0.2206, 0.03865, 0.2205, 0.03865, 0.2167, 0.03448, 0.216, 0.03448, 0.216, 0.0337, 0.2167, 0.0337, 0.2151, 0.03944, 0.215, 0.03944, 0.215, 0.03865, 0.2151, 0.03865, 0.2206, 0.04027, 0.2205, 0.04027, 0.2205, 0.03949, 0.2206, 0.03949, 0.2097, 0.03975, 0.2092, 0.03994, 0.2092, 0.03924, 0.2097, 0.03943, 0.2202, 0.03241, 0.2202, 0.03185, 0.2203, 0.03185, 0.2203, 0.03241, 0.2114, 0.03925, 0.212, 0.03906, 0.212, 0.03976, 0.2114, 0.03957, 0.2114, 0.04029, 0.2114, 0.04085, 0.2113, 0.04085, 0.2113, 0.04029, 0.2128, 0.04055, 0.2129, 0.04055, 0.2129, 0.04087, 0.2128, 0.04087, 0.212, 0.03906, 0.2121, 0.03906, 0.2121, 0.03976, 0.212, 0.03976, 0.2098, 0.03943, 0.2104, 0.03924, 0.2104, 0.03994, 0.2098, 0.03975, 0.2109, 0.04029, 0.2109, 0.04086, 0.2108, 0.04086, 0.2108, 0.04029, 0.2085, 0.03913, 0.209, 0.03894, 0.209, 0.03964, 0.2085, 0.03945, 0.2111, 0.04029, 0.2111, 0.04085, 0.211, 0.04085, 0.211, 0.04029, 0.2188, 0.04052, 0.2189, 0.04052, 0.2189, 0.04083, 0.2188, 0.04083, 0.2204, 0.04085, 0.2203, 0.04085, 0.2203, 0.04015, 0.2204, 0.04015, 0.2183, 0.04024, 0.2184, 0.04024, 0.2184, 0.04086, 0.2183, 0.04086, 0.218, 0.04024, 0.2181, 0.04024, 0.2181, 0.04086, 0.218, 0.04086, 0.2149, 0.04023, 0.2149, 0.04085, 0.2147, 0.04085, 0.2147, 0.04023, 0.218, 0.04024, 0.218, 0.04086, 0.2178, 0.04086, 0.2178, 0.04024, 0.2187, 0.04044, 0.2188, 0.04044, 0.2189, 0.04052, 0.2186, 0.04052, 0.2188, 0.04031, 0.2187, 0.04031, 0.2186, 0.04024, 0.2189, 0.04024, 0.2187, 0.04031, 0.2187, 0.04044, 0.2186, 0.04052, 0.2186, 0.04024, 0.2188, 0.04044, 0.2188, 0.04031, 0.2189, 0.04024, 0.2189, 0.04052, 0.2134, 0.03995, 0.2137, 0.03995, 0.2137, 0.04045, 0.2134, 0.04045, 0.2104, 0.04044, 0.2101, 0.04044, 0.2101, 0.03994, 0.2104, 0.03994, 0.2153, 0.04049, 0.2151, 0.04049, 0.2151, 0.03999, 0.2153, 0.03999, 0.2094, 0.04044, 0.2092, 0.04044, 0.2092, 0.03994, 0.2094, 0.03994, 0.2196, 0.03784, 0.2196, 0.03756, 0.2197, 0.03763, 0.2197, 0.03777, 0.2199, 0.03756, 0.2199, 0.03784, 0.2198, 0.03777, 0.2198, 0.03763, 0.2199, 0.03784, 0.2196, 0.03784, 0.2197, 0.03777, 0.2198, 0.03777, 0.2196, 0.03756, 0.2199, 0.03756, 0.2198, 0.03763, 0.2197, 0.03763, 0.2203, 0.02885, 0.2205, 0.02885, 0.2205, 0.02947, 0.2203, 0.02947, 0.213, 0.03787, 0.2129, 0.03787, 0.2129, 0.03725, 0.213, 0.03725, 0.2204, 0.03619, 0.2205, 0.03619, 0.2205, 0.03681, 0.2204, 0.03681, 0.2202, 0.02885, 0.2203, 0.02885, 0.2203, 0.02947, 0.2202, 0.02947, 0.213, 0.03925, 0.213, 0.03957, 0.2125, 0.03976, 0.2125, 0.03906, 0.2196, 0.04084, 0.2195, 0.04084, 0.2195, 0.04028, 0.2196, 0.04028, 0.2142, 0.03994, 0.2142, 0.03963, 0.2147, 0.03944, 0.2147, 0.04013, 0.2204, 0.03787, 0.2203, 0.03787, 0.2203, 0.03731, 0.2204, 0.03731, 0.2116, 0.04055, 0.2116, 0.04087, 0.2114, 0.04087, 0.2114, 0.04055, 0.2205, 0.04015, 0.2205, 0.04085, 0.2204, 0.04085, 0.2204, 0.04015, 0.2187, 0.03848, 0.2187, 0.03816, 0.2193, 0.03797, 0.2193, 0.03867, 0.2198, 0.04084, 0.2197, 0.04084, 0.2197, 0.04028, 0.2198, 0.04028, 0.2131, 0.03976, 0.2131, 0.03944, 0.2137, 0.03925, 0.2137, 0.03995, 0.2111, 0.04029, 0.2112, 0.04029, 0.2112, 0.04085, 0.2111, 0.04085, 0.2131, 0.04055, 0.2131, 0.04087, 0.213, 0.04087, 0.213, 0.04055, 0.2091, 0.03894, 0.2091, 0.03964, 0.209, 0.03964, 0.209, 0.03894, 0.2184, 0.04024, 0.2186, 0.04024, 0.2186, 0.04086, 0.2184, 0.04086, 0.2178, 0.04086, 0.2177, 0.04086, 0.2177, 0.04024, 0.2178, 0.04024, 0.215, 0.04023, 0.215, 0.04085, 0.2149, 0.04085, 0.2149, 0.04023, 0.2182, 0.04024, 0.2182, 0.04086, 0.2181, 0.04086, 0.2181, 0.04024, 0.219, 0.04044, 0.2191, 0.04044, 0.2192, 0.04052, 0.2189, 0.04052, 0.2191, 0.04031, 0.219, 0.04031, 0.2189, 0.04024, 0.2192, 0.04024, 0.219, 0.04031, 0.219, 0.04044, 0.2189, 0.04052, 0.2189, 0.04024, 0.2191, 0.04044, 0.2191, 0.04031, 0.2192, 0.04024, 0.2192, 0.04052, 0.2131, 0.03995, 0.2134, 0.03995, 0.2134, 0.04045, 0.2131, 0.04045, 0.2101, 0.04044, 0.2098, 0.04044, 0.2098, 0.03994, 0.2101, 0.03994, 0.2203, 0.03546, 0.22, 0.03546, 0.22, 0.03496, 0.2203, 0.03496, 0.2097, 0.04044, 0.2094, 0.04044, 0.2094, 0.03994, 0.2097, 0.03994, 0.2198, 0.04055, 0.2198, 0.04028, 0.2199, 0.04035, 0.2199, 0.04048, 0.2201, 0.04028, 0.2201, 0.04055, 0.22, 0.04048, 0.22, 0.04035, 0.2201, 0.04055, 0.2198, 0.04055, 0.2199, 0.04048, 0.22, 0.04048, 0.2198, 0.04028, 0.2201, 0.04028, 0.22, 0.04035, 0.2199, 0.04035, 0.2104, 0.04021, 0.2106, 0.04021, 0.2106, 0.04083, 0.2104, 0.04083, 0.2202, 0.02947, 0.2201, 0.02947, 0.2201, 0.02885, 0.2202, 0.02885, 0.2205, 0.03619, 0.2204, 0.03619, 0.2204, 0.03557, 0.2205, 0.03557, 0.2146, 0.04013, 0.2147, 0.04013, 0.2147, 0.04076, 0.2146, 0.04076, 0.9182, 0.5741, 0.9181, 0.5741, 0.9182, 0.574, 0.9183, 0.574, 0.9182, 0.5741, 0.9182, 0.574, 0.2192, 0.03673, 0.2192, 0.03673, 0.2192, 0.03688, 0.2193, 0.03722, 0.2193, 0.03722, 0.2192, 0.03731, 0.2193, 0.0374, 0.2193, 0.03743, 0.2192, 0.03752, 0.2193, 0.03761, 0.2193, 0.03765, 0.2192, 0.03774, 0.2193, 0.03783, 0.2194, 0.03783, 0.2195, 0.03788, 0.2192, 0.03788, 0.2118, 0.04085, 0.2118, 0.04055, 0.2119, 0.04055, 0.2119, 0.04085, 0.2192, 0.03788, 0.2189, 0.03788, 0.2189, 0.03673, 0.2192, 0.03673, 0.2189, 0.03673, 0.2189, 0.03788, 0.2187, 0.03788, 0.2187, 0.03673, 0.2106, 0.03722, 0.2106, 0.03838, 0.2105, 0.03838, 0.2105, 0.03722, 0.5172, 0.03919, 0.5172, 0.03934, 0.517, 0.03934, 0.517, 0.03919, 0.8813, 0.562, 0.8812, 0.562, 0.8813, 0.5619, 0.9181, 0.5741, 0.9181, 0.574, 0.9182, 0.574, 0.9181, 0.5737, 0.9182, 0.5737, 0.9182, 0.5738, 0.8812, 0.5618, 0.8813, 0.5618, 0.8813, 0.5619, 0.9182, 0.5739, 0.9183, 0.574, 0.9182, 0.574, 0.9182, 0.5738, 0.9181, 0.5738, 0.9182, 0.5738, 0.9183, 0.5738, 0.9182, 0.5738, 0.9182, 0.5738, 0.8814, 0.5619, 0.8813, 0.562, 0.8813, 0.5619, 0.9182, 0.5737, 0.9182, 0.5737, 0.9182, 0.5738, 0.2195, 0.03788, 0.2194, 0.03783, 0.2194, 0.03783, 0.2194, 0.03774, 0.2194, 0.03765, 0.2193, 0.03765, 0.2193, 0.03761, 0.2194, 0.03761, 0.2194, 0.03752, 0.2194, 0.03743, 0.2193, 0.03743, 0.2193, 0.0374, 0.2194, 0.0374, 0.2194, 0.03731, 0.2194, 0.03722, 0.2193, 0.03722, 0.2192, 0.03688, 0.2194, 0.03688, 0.2194, 0.03673, 0.2195, 0.03673, 0.8813, 0.5618, 0.8814, 0.5619, 0.8813, 0.5619, 0.9181, 0.5739, 0.9182, 0.5739, 0.9182, 0.574, 0.9182, 0.5737, 0.9183, 0.5738, 0.9182, 0.5738, 0.8813, 0.562, 0.8813, 0.562, 0.8813, 0.5619, 0.9181, 0.5738, 0.9181, 0.5738, 0.9182, 0.5738, 0.8812, 0.5619, 0.8812, 0.5618, 0.8813, 0.5619, 0.8812, 0.562, 0.8812, 0.5619, 0.8813, 0.5619, 0.9181, 0.5738, 0.9181, 0.5737, 0.9182, 0.5738, 0.9181, 0.574, 0.9181, 0.5739, 0.9182, 0.574, 0.9182, 0.5723, 0.9182, 0.5724, 0.9181, 0.5723, 0.9183, 0.5724, 0.9182, 0.5724, 0.9182, 0.5723, 0.2192, 0.03673, 0.2192, 0.03557, 0.2195, 0.03557, 0.2194, 0.03563, 0.2193, 0.03563, 0.2192, 0.03571, 0.2193, 0.0358, 0.2193, 0.03584, 0.2192, 0.03593, 0.2193, 0.03602, 0.2193, 0.03606, 0.2192, 0.03614, 0.2193, 0.03623, 0.2193, 0.03623, 0.2192, 0.03657, 0.2192, 0.03673, 0.2118, 0.04085, 0.2116, 0.04085, 0.2116, 0.04055, 0.2118, 0.04055, 0.2192, 0.03557, 0.2192, 0.03673, 0.2189, 0.03673, 0.2189, 0.03557, 0.2189, 0.03673, 0.2187, 0.03673, 0.2187, 0.03557, 0.2189, 0.03557, 0.2106, 0.03954, 0.2105, 0.03954, 0.2105, 0.03838, 0.2106, 0.03838, 0.5172, 0.03919, 0.517, 0.03919, 0.517, 0.03903, 0.5172, 0.03903, 0.8813, 0.5598, 0.8813, 0.5599, 0.8812, 0.5598, 0.9181, 0.5723, 0.9182, 0.5724, 0.9181, 0.5724, 0.9181, 0.5727, 0.9182, 0.5726, 0.9182, 0.5727, 0.8812, 0.5599, 0.8813, 0.5599, 0.8813, 0.5599, 0.9182, 0.5725, 0.9182, 0.5724, 0.9183, 0.5724, 0.9182, 0.5725, 0.9182, 0.5726, 0.9181, 0.5725, 0.9183, 0.5726, 0.9182, 0.5726, 0.9182, 0.5725, 0.8814, 0.5599, 0.8813, 0.5599, 0.8813, 0.5598, 0.9182, 0.5727, 0.9182, 0.5726, 0.9182, 0.5727, 0.2195, 0.03557, 0.2195, 0.03673, 0.2194, 0.03673, 0.2194, 0.03657, 0.2192, 0.03657, 0.2193, 0.03623, 0.2194, 0.03623, 0.2194, 0.03614, 0.2194, 0.03606, 0.2193, 0.03606, 0.2193, 0.03602, 0.2194, 0.03602, 0.2194, 0.03593, 0.2194, 0.03584, 0.2193, 0.03584, 0.2193, 0.0358, 0.2194, 0.0358, 0.2194, 0.03571, 0.2194, 0.03563, 0.2194, 0.03563, 0.8813, 0.5599, 0.8813, 0.5599, 0.8814, 0.5599, 0.9181, 0.5725, 0.9182, 0.5724, 0.9182, 0.5725, 0.9182, 0.5727, 0.9182, 0.5726, 0.9183, 0.5726, 0.8813, 0.5598, 0.8813, 0.5599, 0.8813, 0.5598, 0.9181, 0.5725, 0.9182, 0.5726, 0.9181, 0.5726, 0.8812, 0.5599, 0.8813, 0.5599, 0.8812, 0.5599, 0.8812, 0.5598, 0.8813, 0.5599, 0.8812, 0.5599, 0.9181, 0.5726, 0.9182, 0.5726, 0.9181, 0.5727, 0.9181, 0.5724, 0.9182, 0.5724, 0.9181, 0.5725, 0.2156, 0.04066, 0.2156, 0.04087, 0.2154, 0.04087, 0.2154, 0.04066, 0.2144, 0.0408, 0.2142, 0.0408, 0.2142, 0.04013, 0.2144, 0.04013, 0.2175, 0.04062, 0.2175, 0.04082, 0.2174, 0.04082, 0.2174, 0.04062, 0.2106, 0.04021, 0.2104, 0.04021, 0.2104, 0.03954, 0.2106, 0.03954, 0.2167, 0.03437, 0.2167, 0.0337, 0.2169, 0.0337, 0.2169, 0.03437, 0.2205, 0.03172, 0.2205, 0.03239, 0.2204, 0.03239, 0.2204, 0.03172, 0.2119, 0.0471, 0.2119, 0.04756, 0.2115, 0.04756, 0.2115, 0.0471, 0.2061, 0.04752, 0.2056, 0.04752, 0.2056, 0.046, 0.2061, 0.046, 0.2128, 0.04756, 0.2128, 0.0471, 0.2131, 0.0471, 0.2131, 0.04756, 0.2185, 0.0392, 0.2189, 0.0392, 0.2189, 0.04072, 0.2185, 0.04072, 0.2189, 0.03088, 0.2189, 0.0324, 0.2185, 0.0324, 0.2185, 0.03088, 0.2197, 0.02533, 0.2197, 0.02685, 0.2193, 0.02685, 0.2193, 0.02533, 0.2204, 0.03787, 0.2204, 0.03767, 0.2205, 0.03767, 0.2205, 0.03787, 0.2142, 0.04075, 0.2139, 0.04075, 0.2139, 0.04008, 0.2142, 0.04008, 0.2138, 0.04058, 0.2138, 0.04079, 0.2137, 0.04079, 0.2137, 0.04058, 0.215, 0.0381, 0.2148, 0.0381, 0.2148, 0.03743, 0.215, 0.03743, 0.2167, 0.03992, 0.2167, 0.04058, 0.2165, 0.04058, 0.2165, 0.03992, 0.2205, 0.03854, 0.2205, 0.03921, 0.2203, 0.03921, 0.2203, 0.03854, 0.2113, 0.0471, 0.2113, 0.04756, 0.211, 0.04756, 0.211, 0.0471, 0.2192, 0.04452, 0.2196, 0.04452, 0.2196, 0.04604, 0.2192, 0.04604, 0.2192, 0.04445, 0.2192, 0.04398, 0.2196, 0.04398, 0.2196, 0.04445, 0.2046, 0.0455, 0.2041, 0.0455, 0.2041, 0.04398, 0.2046, 0.04398, 0.2196, 0.04085, 0.2196, 0.04237, 0.2192, 0.04237, 0.2192, 0.04085, 0.2197, 0.02172, 0.2197, 0.02325, 0.2193, 0.02325, 0.2193, 0.02172, 0.216, 0.0407, 0.216, 0.04084, 0.2159, 0.04084, 0.2159, 0.0407, 0.2205, 0.03198, 0.2205, 0.03184, 0.2206, 0.03184, 0.2206, 0.03198, 0.2206, 0.02913, 0.2206, 0.02927, 0.2205, 0.02927, 0.2205, 0.02913, 0.2161, 0.03883, 0.2161, 0.03869, 0.2162, 0.03869, 0.2162, 0.03883, 0.214, 0.04089, 0.214, 0.04075, 0.2142, 0.04075, 0.2142, 0.04089, 0.2205, 0.03431, 0.2205, 0.03417, 0.2206, 0.03417, 0.2206, 0.03431, 0.2197, 0.03414, 0.2197, 0.034, 0.2199, 0.034, 0.2199, 0.03414, 0.2138, 0.04072, 0.2138, 0.04058, 0.2139, 0.04058, 0.2139, 0.04072, 0.2197, 0.03537, 0.2197, 0.03551, 0.2195, 0.03551, 0.2195, 0.03537, 0.2156, 0.0409, 0.2156, 0.04076, 0.2156, 0.04076, 0.2156, 0.0409, 0.2196, 0.02943, 0.2196, 0.02929, 0.2197, 0.02929, 0.2197, 0.02943, 0.2095, 0.04086, 0.2095, 0.04072, 0.2096, 0.04072, 0.2096, 0.04086, 0.2205, 0.02941, 0.2205, 0.02927, 0.2206, 0.02927, 0.2206, 0.02941, 0.2205, 0.04083, 0.2205, 0.04069, 0.2206, 0.04069, 0.2206, 0.04083, 0.2146, 0.0409, 0.2146, 0.04076, 0.2147, 0.04076, 0.2147, 0.0409, 0.2096, 0.04044, 0.2096, 0.04058, 0.2095, 0.04058, 0.2095, 0.04044, 0.2169, 0.03437, 0.2169, 0.03451, 0.2167, 0.03451, 0.2167, 0.03437, 0.2205, 0.04055, 0.2205, 0.04041, 0.2206, 0.04041, 0.2206, 0.04055, 0.2199, 0.03414, 0.2199, 0.034, 0.22, 0.034, 0.22, 0.03414, 0.213, 0.03739, 0.213, 0.03725, 0.2131, 0.03725, 0.2131, 0.03739, 0.2194, 0.04074, 0.2194, 0.04088, 0.2193, 0.04088, 0.2193, 0.04074, 0.2205, 0.04041, 0.2205, 0.04027, 0.2206, 0.04027, 0.2206, 0.04041, 0.2205, 0.02899, 0.2205, 0.02885, 0.2206, 0.02885, 0.2206, 0.02899, 0.2192, 0.04088, 0.2192, 0.04074, 0.2193, 0.04074, 0.2193, 0.04088, 0.2139, 0.04075, 0.214, 0.04075, 0.214, 0.04089, 0.2139, 0.04089, 0.2163, 0.04091, 0.2162, 0.04091, 0.2162, 0.04077, 0.2163, 0.04077, 0.216, 0.0407, 0.2162, 0.0407, 0.2162, 0.04084, 0.216, 0.04084, 0.2167, 0.03988, 0.2166, 0.03988, 0.2166, 0.03974, 0.2167, 0.03974, 0.2193, 0.02943, 0.2192, 0.02943, 0.2192, 0.02929, 0.2193, 0.02929, 0.2206, 0.03212, 0.2205, 0.03212, 0.2205, 0.03198, 0.2206, 0.03198, 0.2191, 0.02929, 0.2192, 0.02929, 0.2192, 0.02943, 0.2191, 0.02943, 0.2095, 0.04058, 0.2096, 0.04058, 0.2096, 0.04072, 0.2095, 0.04072, 0.2195, 0.02943, 0.2193, 0.02943, 0.2193, 0.02929, 0.2195, 0.02929, 0.2157, 0.0409, 0.2156, 0.0409, 0.2156, 0.04076, 0.2157, 0.04076, 0.2194, 0.03537, 0.2195, 0.03537, 0.2195, 0.03551, 0.2194, 0.03551, 0.2137, 0.04059, 0.2136, 0.04059, 0.2136, 0.04045, 0.2137, 0.04045, 0.2205, 0.02899, 0.2206, 0.02899, 0.2206, 0.02913, 0.2205, 0.02913, 0.2206, 0.03239, 0.2205, 0.03239, 0.2205, 0.03225, 0.2206, 0.03225, 0.2196, 0.02943, 0.2195, 0.02943, 0.2195, 0.02929, 0.2196, 0.02929, 0.2185, 0.0292, 0.2184, 0.0292, 0.2184, 0.02906, 0.2185, 0.02906, 0.2206, 0.03413, 0.2205, 0.03413, 0.2205, 0.03399, 0.2206, 0.03399, 0.2205, 0.04055, 0.2206, 0.04055, 0.2206, 0.04069, 0.2205, 0.04069, 0.2157, 0.03437, 0.2159, 0.03437, 0.2159, 0.03451, 0.2157, 0.03451, 0.2137, 0.04087, 0.2136, 0.04087, 0.2136, 0.04073, 0.2137, 0.04073, 0.2192, 0.0409, 0.219, 0.0409, 0.219, 0.04076, 0.2192, 0.04076, 0.2159, 0.0409, 0.2158, 0.0409, 0.2158, 0.04076, 0.2159, 0.04076, 0.2179, 0.03372, 0.218, 0.03372, 0.218, 0.03386, 0.2179, 0.03386, 0.2137, 0.04073, 0.2136, 0.04073, 0.2136, 0.04059, 0.2137, 0.04059, 0.2194, 0.03557, 0.2193, 0.03557, 0.2193, 0.02947, 0.2194, 0.02947, 0.2193, 0.03557, 0.2192, 0.03557, 0.2192, 0.02947, 0.2193, 0.02947, 0.2085, 0.02883, 0.2108, 0.02883, 0.2108, 0.03492, 0.2085, 0.03492, 0.2187, 0.03145, 0.2186, 0.03145, 0.2186, 0.02913, 0.2187, 0.02913, 0.2184, 0.02925, 0.2181, 0.02925, 0.2181, 0.02883, 0.2184, 0.02902, 0.216, 0.0407, 0.216, 0.04035, 0.2162, 0.04035, 0.2162, 0.0407, 0.2155, 0.03414, 0.2159, 0.03394, 0.2159, 0.03437, 0.2155, 0.03437, 0.2089, 0.04078, 0.2089, 0.04043, 0.2091, 0.04043, 0.2091, 0.04078, 0.2165, 0.04058, 0.2167, 0.04058, 0.2167, 0.04081, 0.2165, 0.04081, 0.2148, 0.0381, 0.215, 0.0381, 0.215, 0.03853, 0.2148, 0.03853, 0.2181, 0.03411, 0.2184, 0.03393, 0.2184, 0.03453, 0.2181, 0.03434, 0.2163, 0.04078, 0.2163, 0.04042, 0.2165, 0.04042, 0.2165, 0.04078, 0.2177, 0.03412, 0.2181, 0.03393, 0.2181, 0.03453, 0.2177, 0.03435, 0.2162, 0.04077, 0.2162, 0.04042, 0.2163, 0.04042, 0.2163, 0.04077, 0.2119, 0.04055, 0.2121, 0.04055, 0.2121, 0.04078, 0.2119, 0.04078, 0.2184, 0.03393, 0.2186, 0.03393, 0.2186, 0.03453, 0.2184, 0.03453, 0.2194, 0.03514, 0.2197, 0.03496, 0.2197, 0.03537, 0.2194, 0.03537, 0.21, 0.04079, 0.21, 0.04044, 0.2101, 0.04044, 0.2101, 0.04079, 0.2198, 0.02929, 0.2194, 0.02929, 0.2194, 0.02888, 0.2198, 0.02906, 0.2085, 0.04078, 0.2085, 0.04043, 0.2086, 0.04043, 0.2086, 0.04078, 0.2198, 0.04055, 0.2199, 0.04055, 0.2199, 0.04078, 0.2198, 0.04078, 0.2156, 0.04035, 0.2157, 0.04035, 0.2157, 0.04076, 0.2156, 0.04076, 0.2152, 0.03437, 0.2152, 0.03414, 0.2155, 0.03394, 0.2155, 0.03437, 0.2194, 0.04074, 0.2193, 0.04074, 0.2193, 0.04038, 0.2194, 0.04038, 0.218, 0.03112, 0.218, 0.03089, 0.2183, 0.03089, 0.2183, 0.03132, 0.21, 0.04079, 0.2098, 0.04079, 0.2098, 0.04044, 0.21, 0.04044, 0.2201, 0.04055, 0.2201, 0.04078, 0.2199, 0.04078, 0.2199, 0.04055, 0.2185, 0.03089, 0.2185, 0.03132, 0.2183, 0.03132, 0.2183, 0.03089, 0.2154, 0.03144, 0.2154, 0.03121, 0.2158, 0.03101, 0.2158, 0.03162, 0.216, 0.0407, 0.2159, 0.0407, 0.2159, 0.04035, 0.216, 0.04035, 0.2187, 0.02929, 0.2187, 0.02906, 0.2191, 0.02888, 0.2191, 0.02949, 0.2089, 0.04078, 0.2088, 0.04078, 0.2088, 0.04043, 0.2089, 0.04043, 0.2128, 0.04055, 0.2128, 0.04078, 0.2126, 0.04078, 0.2126, 0.04055, 0.2158, 0.03162, 0.2158, 0.03101, 0.216, 0.03101, 0.216, 0.03162, 0.22, 0.03733, 0.22, 0.03756, 0.2196, 0.03756, 0.2196, 0.03715, 0.2103, 0.04079, 0.2101, 0.04079, 0.2101, 0.04044, 0.2103, 0.04044, 0.2191, 0.02929, 0.2191, 0.02906, 0.2194, 0.02888, 0.2194, 0.02929, 0.2088, 0.04078, 0.2086, 0.04078, 0.2086, 0.04043, 0.2088, 0.04043, 0.2126, 0.04055, 0.2126, 0.04078, 0.2125, 0.04078, 0.2125, 0.04055, 0.2159, 0.04035, 0.2159, 0.04076, 0.2157, 0.04076, 0.2157, 0.04035, 0.2187, 0.03267, 0.218, 0.03267, 0.218, 0.03145, 0.2187, 0.03145, 0.2156, 0.03891, 0.2162, 0.03891, 0.2162, 0.03956, 0.2156, 0.03956, 0.2091, 0.03894, 0.2085, 0.03894, 0.2085, 0.03772, 0.2091, 0.03772, 0.2167, 0.03154, 0.216, 0.03154, 0.216, 0.03089, 0.2167, 0.03089, 0.2148, 0.03865, 0.2142, 0.03865, 0.2142, 0.03743, 0.2148, 0.03743, 0.2108, 0.03828, 0.2114, 0.03828, 0.2114, 0.0395, 0.2108, 0.0395, 0.2206, 0.0332, 0.2206, 0.03399, 0.2205, 0.03399, 0.2205, 0.0332, 0.2142, 0.03865, 0.215, 0.03865, 0.215, 0.03944, 0.2142, 0.03944, 0.2205, 0.0332, 0.2205, 0.03242, 0.2206, 0.03242, 0.2206, 0.0332, 0.2169, 0.03453, 0.2169, 0.03375, 0.2177, 0.03375, 0.2177, 0.03453, 0.2162, 0.03684, 0.2162, 0.03762, 0.2161, 0.03762, 0.2161, 0.03684, 0.2206, 0.03027, 0.2206, 0.03105, 0.2205, 0.03105, 0.2205, 0.03027, 0.2206, 0.03865, 0.2206, 0.03943, 0.2205, 0.03943, 0.2205, 0.03865, 0.2192, 0.03945, 0.2184, 0.03945, 0.2184, 0.03867, 0.2192, 0.03867, 0.2202, 0.03185, 0.2202, 0.03263, 0.2201, 0.03263, 0.2201, 0.03185, 0.2114, 0.03906, 0.2114, 0.03828, 0.2122, 0.03828, 0.2122, 0.03906, 0.2167, 0.03845, 0.2167, 0.03923, 0.2166, 0.03923, 0.2166, 0.03845, 0.2206, 0.02947, 0.2206, 0.03026, 0.2205, 0.03026, 0.2205, 0.02947, 0.2123, 0.04064, 0.2123, 0.04085, 0.2121, 0.04085, 0.2121, 0.04064, 0.2203, 0.03483, 0.2205, 0.03483, 0.2205, 0.0355, 0.2203, 0.0355, 0.2173, 0.04062, 0.2173, 0.04082, 0.2172, 0.04082, 0.2172, 0.04062, 0.2203, 0.04015, 0.2201, 0.04015, 0.2201, 0.03949, 0.2203, 0.03949, 0.2156, 0.03999, 0.2156, 0.04066, 0.2154, 0.04066, 0.2154, 0.03999, 0.2205, 0.03027, 0.2205, 0.03093, 0.2204, 0.03093, 0.2204, 0.03027, 0.2125, 0.04064, 0.2125, 0.04085, 0.2123, 0.04085, 0.2123, 0.04064, 0.2205, 0.03483, 0.2203, 0.03483, 0.2203, 0.03417, 0.2205, 0.03417, 0.2177, 0.03393, 0.2177, 0.03372, 0.2179, 0.03372, 0.2179, 0.03393, 0.2137, 0.03992, 0.2139, 0.03992, 0.2139, 0.04058, 0.2137, 0.04058, 0.2194, 0.03971, 0.2194, 0.04038, 0.2193, 0.04038, 0.2193, 0.03971, 0.2203, 0.04015, 0.2203, 0.04082, 0.2201, 0.04082, 0.2201, 0.04015, 0.2203, 0.03242, 0.2205, 0.03242, 0.2205, 0.03417, 0.2203, 0.03417, 0.2204, 0.03731, 0.2203, 0.03731, 0.2203, 0.03557, 0.2204, 0.03557, 0.2193, 0.03971, 0.2193, 0.03797, 0.2194, 0.03797, 0.2194, 0.03971, 0.2203, 0.03242, 0.2203, 0.03417, 0.2202, 0.03417, 0.2202, 0.03242, 0.1491, 0.03563, 0.1491, 0.03625, 0.149, 0.03625, 0.149, 0.03563, 0.9453, 0.4989, 0.9453, 0.4983, 0.9456, 0.4983, 0.9456, 0.4989, 0.1534, 0.02679, 0.1534, 0.02741, 0.1533, 0.02741, 0.1533, 0.02679, 0.1552, 0.02433, 0.1552, 0.02495, 0.1548, 0.02495, 0.1548, 0.02433, 0.1534, 0.02461, 0.1534, 0.02426, 0.1535, 0.02426, 0.1535, 0.02461, 0.1426, 0.03702, 0.1426, 0.03737, 0.1425, 0.03737, 0.1425, 0.03702, 0.1534, 0.03051, 0.1535, 0.03051, 0.1535, 0.03113, 0.1534, 0.03113, 0.9456, 0.5007, 0.9452, 0.5007, 0.9452, 0.5001, 0.9456, 0.5001, 0.151, 0.03702, 0.1511, 0.03702, 0.1511, 0.03764, 0.151, 0.03764, 0.1508, 0.03847, 0.1505, 0.03847, 0.1505, 0.03785, 0.1508, 0.03785, 0.1504, 0.036, 0.1505, 0.036, 0.1505, 0.03634, 0.1504, 0.03634, 0.1433, 0.03702, 0.1434, 0.03702, 0.1434, 0.03737, 0.1433, 0.03737, 0.2197, 0.04784, 0.2195, 0.04784, 0.2196, 0.04731, 0.2197, 0.04731, 0.2208, 0.03297, 0.2209, 0.03297, 0.2209, 0.03318, 0.2208, 0.03318, 0.2114, 0.04775, 0.2113, 0.04775, 0.2111, 0.04722, 0.2114, 0.04722, 0.8786, 0.5648, 0.8786, 0.5647, 0.8787, 0.5647, 0.8787, 0.5648, 0.2197, 0.04731, 0.2199, 0.04731, 0.2199, 0.04784, 0.2197, 0.04784, 0.217, 0.04776, 0.2168, 0.04776, 0.2169, 0.04724, 0.217, 0.04724, 0.2208, 0.03338, 0.2209, 0.03338, 0.2209, 0.03359, 0.2208, 0.03359, 0.211, 0.04775, 0.2109, 0.04775, 0.2107, 0.04722, 0.211, 0.04722, 0.8781, 0.5648, 0.8781, 0.5647, 0.8783, 0.5647, 0.8783, 0.5648, 0.2248, 0.04734, 0.225, 0.04734, 0.225, 0.04787, 0.2248, 0.04787, 0.2124, 0.04722, 0.2124, 0.04775, 0.2124, 0.04775, 0.2122, 0.04722, 0.2207, 0.03825, 0.2207, 0.03805, 0.2208, 0.03805, 0.2208, 0.03825, 0.2172, 0.04724, 0.2172, 0.04776, 0.217, 0.04776, 0.2171, 0.04724, 0.8785, 0.5648, 0.8784, 0.5648, 0.8784, 0.5647, 0.8785, 0.5647, 0.2161, 0.04387, 0.2161, 0.04334, 0.2164, 0.04334, 0.2164, 0.04387, 0.2107, 0.04722, 0.2107, 0.04775, 0.2107, 0.04775, 0.2105, 0.04722, 0.2208, 0.03338, 0.2208, 0.03318, 0.2209, 0.03318, 0.2209, 0.03338, 0.2168, 0.04724, 0.2168, 0.04776, 0.2165, 0.04776, 0.2167, 0.04724, 0.8781, 0.5648, 0.8779, 0.5648, 0.8779, 0.5647, 0.8781, 0.5647, 0.2254, 0.04734, 0.2254, 0.04787, 0.2252, 0.04787, 0.2252, 0.04734, 0.2131, 0.03492, 0.2108, 0.03492, 0.2108, 0.02883, 0.2131, 0.02883, 0.2131, 0.03975, 0.213, 0.03975, 0.213, 0.03743, 0.2131, 0.03743, 0.2204, 0.03824, 0.2204, 0.03808, 0.2205, 0.03805, 0.2205, 0.03827, 0.2203, 0.03808, 0.2203, 0.03824, 0.2203, 0.03827, 0.2203, 0.03805, 0.2203, 0.03824, 0.2204, 0.03824, 0.2205, 0.03827, 0.2203, 0.03827, 0.2204, 0.03808, 0.2203, 0.03808, 0.2203, 0.03805, 0.2205, 0.03805, 0.22, 0.03824, 0.22, 0.03808, 0.2201, 0.03805, 0.2201, 0.03827, 0.2199, 0.03808, 0.2199, 0.03824, 0.2199, 0.03827, 0.2199, 0.03805, 0.2199, 0.03824, 0.22, 0.03824, 0.2201, 0.03827, 0.2199, 0.03827, 0.22, 0.03808, 0.2199, 0.03808, 0.2199, 0.03805, 0.2201, 0.03805, 0.2201, 0.03808, 0.2201, 0.03824, 0.2201, 0.03827, 0.2201, 0.03805, 0.2202, 0.03824, 0.2202, 0.03808, 0.2203, 0.03805, 0.2203, 0.03827, 0.2201, 0.03824, 0.2202, 0.03824, 0.2203, 0.03827, 0.2201, 0.03827, 0.2202, 0.03808, 0.2201, 0.03808, 0.2201, 0.03805, 0.2203, 0.03805, 0.2197, 0.03808, 0.2197, 0.03824, 0.2196, 0.03827, 0.2196, 0.03805, 0.2198, 0.03824, 0.2198, 0.03808, 0.2199, 0.03805, 0.2199, 0.03827, 0.2197, 0.03824, 0.2198, 0.03824, 0.2199, 0.03827, 0.2196, 0.03827, 0.2198, 0.03808, 0.2197, 0.03808, 0.2196, 0.03805, 0.2199, 0.03805])
me_plane.materials.append(mat_material)
me_plane.use_remesh_fix_poles = True
me_plane.use_remesh_preserve_attributes = False
me_plane.use_mirror_vertex_groups = False
me_plane.update()
me_plane_001 = bpy.data.meshes.new('Plane.001')
me_plane_001.from_pydata([(0.4854, -1.847, 0.3199), (0.6663, -1.847, 0.3199), (0.4854, -1.524, 0.3199), (0.6663, -1.524, 0.3199), (0.4854, -1.619, 0.09123), (0.6663, -1.619, 0.09123), (0.4854, -1.847, -0.003506), (0.6663, -1.847, -0.003506), (0.4854, -2.076, 0.09123), (0.6663, -2.076, 0.09123), (0.4854, -2.171, 0.3199), (0.6663, -2.171, 0.3199), (0.4854, -2.076, 0.5487), (0.6663, -2.076, 0.5487), (0.4854, -1.847, 0.6434), (0.6663, -1.847, 0.6434), (0.4854, -1.619, 0.5487), (0.6663, -1.619, 0.5487), (0.6663, -1.712, 0.1847), (0.6663, -1.656, 0.3199), (0.6663, -1.847, 0.1286), (0.6663, -1.983, 0.1847), (0.6663, -2.039, 0.3199), (0.6663, -1.983, 0.4552), (0.6663, -1.847, 0.5113), (0.6663, -1.712, 0.4552)], [], [(0, 2, 4), (1, 18, 19), (2, 3, 5, 4), (0, 4, 6), (1, 20, 18), (4, 5, 7, 6), (0, 6, 8), (1, 21, 20), (6, 7, 9, 8), (0, 8, 10), (1, 22, 21), (8, 9, 11, 10), (0, 10, 12), (1, 23, 22), (10, 11, 13, 12), (0, 12, 14), (1, 24, 23), (12, 13, 15, 14), (0, 14, 16), (1, 25, 24), (14, 15, 17, 16), (0, 16, 2), (1, 19, 25), (16, 17, 3, 2), (19, 18, 5, 3), (18, 20, 7, 5), (20, 21, 9, 7), (21, 22, 11, 9), (22, 23, 13, 11), (23, 24, 15, 13), (24, 25, 17, 15), (25, 19, 3, 17)])
_uv = me_plane_001.uv_layers.new(name='UVMap')
_uv.uv.foreach_set('vector', [0.1238, 0.03537, 0.1241, 0.03465, 0.1245, 0.03507, 0.2392, 0.03403, 0.2397, 0.03385, 0.2397, 0.03421, 0.1158, 0.03831, 0.1153, 0.03831, 0.1153, 0.03775, 0.1158, 0.03775, 0.1238, 0.03537, 0.1245, 0.03507, 0.1245, 0.03567, 0.2392, 0.03403, 0.2394, 0.0336, 0.2397, 0.03385, 0.1259, 0.03608, 0.1264, 0.03608, 0.1264, 0.03664, 0.1259, 0.03664, 0.1238, 0.03537, 0.1245, 0.03567, 0.1241, 0.03609, 0.2392, 0.03403, 0.2391, 0.0336, 0.2394, 0.0336, 0.1259, 0.03664, 0.1264, 0.03664, 0.1264, 0.03719, 0.1259, 0.03719, 0.1238, 0.03537, 0.1241, 0.03609, 0.1235, 0.03609, 0.2392, 0.03403, 0.2388, 0.03385, 0.2391, 0.0336, 0.1255, 0.0298, 0.1259, 0.0298, 0.1259, 0.03035, 0.1255, 0.03035, 0.1238, 0.03537, 0.1235, 0.03609, 0.1231, 0.03567, 0.2392, 0.03403, 0.2388, 0.03421, 0.2388, 0.03385, 0.1255, 0.03035, 0.1259, 0.03035, 0.1259, 0.03091, 0.1255, 0.03091, 0.1238, 0.03537, 0.1231, 0.03567, 0.1231, 0.03507, 0.2392, 0.03403, 0.2391, 0.03446, 0.2388, 0.03421, 0.1158, 0.03762, 0.1162, 0.03762, 0.1162, 0.03817, 0.1158, 0.03817, 0.1238, 0.03537, 0.1231, 0.03507, 0.1235, 0.03465, 0.2392, 0.03403, 0.2394, 0.03446, 0.2391, 0.03446, 0.1158, 0.03817, 0.1162, 0.03817, 0.1162, 0.03872, 0.1158, 0.03872, 0.1238, 0.03537, 0.1235, 0.03465, 0.1241, 0.03465, 0.2392, 0.03403, 0.2397, 0.03421, 0.2394, 0.03446, 0.1158, 0.03885, 0.1153, 0.03885, 0.1153, 0.03831, 0.1158, 0.03831, 0.1123, 0.03175, 0.1123, 0.03139, 0.1126, 0.03127, 0.1126, 0.03187, 0.1123, 0.03139, 0.1121, 0.03114, 0.1122, 0.03085, 0.1126, 0.03127, 0.1121, 0.03114, 0.1117, 0.03114, 0.1116, 0.03085, 0.1122, 0.03085, 0.1117, 0.03114, 0.1115, 0.03139, 0.1112, 0.03127, 0.1116, 0.03085, 0.1115, 0.03139, 0.1115, 0.03175, 0.1112, 0.03187, 0.1112, 0.03127, 0.1115, 0.03175, 0.1117, 0.032, 0.1116, 0.03229, 0.1112, 0.03187, 0.1117, 0.032, 0.1121, 0.032, 0.1122, 0.03229, 0.1116, 0.03229, 0.1121, 0.032, 0.1123, 0.03175, 0.1126, 0.03187, 0.1122, 0.03229])
me_plane_001.materials.append(mat_material)
me_plane_001.use_remesh_fix_poles = True
me_plane_001.use_remesh_preserve_attributes = False
me_plane_001.use_mirror_vertex_groups = False
me_plane_001.update()
me_plane_002 = bpy.data.meshes.new('Plane.002')
me_plane_002.from_pydata([(-0.4854, -1.847, 0.3199), (-0.6663, -1.847, 0.3199), (-0.4854, -1.524, 0.3199), (-0.6663, -1.524, 0.3199), (-0.4854, -1.619, 0.09123), (-0.6663, -1.619, 0.09123), (-0.4854, -1.847, -0.003506), (-0.6663, -1.847, -0.003506), (-0.4854, -2.076, 0.09123), (-0.6663, -2.076, 0.09123), (-0.4854, -2.171, 0.3199), (-0.6663, -2.171, 0.3199), (-0.4854, -2.076, 0.5487), (-0.6663, -2.076, 0.5487), (-0.4854, -1.847, 0.6434), (-0.6663, -1.847, 0.6434), (-0.4854, -1.619, 0.5487), (-0.6663, -1.619, 0.5487), (-0.6663, -1.712, 0.1847), (-0.6663, -1.656, 0.3199), (-0.6663, -1.847, 0.1286), (-0.6663, -1.983, 0.1847), (-0.6663, -2.039, 0.3199), (-0.6663, -1.983, 0.4552), (-0.6663, -1.847, 0.5113), (-0.6663, -1.712, 0.4552)], [], [(0, 4, 2), (1, 19, 18), (2, 4, 5, 3), (0, 6, 4), (1, 18, 20), (4, 6, 7, 5), (0, 8, 6), (1, 20, 21), (6, 8, 9, 7), (0, 10, 8), (1, 21, 22), (8, 10, 11, 9), (0, 12, 10), (1, 22, 23), (10, 12, 13, 11), (0, 14, 12), (1, 23, 24), (12, 14, 15, 13), (0, 16, 14), (1, 24, 25), (14, 16, 17, 15), (0, 2, 16), (1, 25, 19), (16, 2, 3, 17), (19, 3, 5, 18), (18, 5, 7, 20), (20, 7, 9, 21), (21, 9, 11, 22), (22, 11, 13, 23), (23, 13, 15, 24), (24, 15, 17, 25), (25, 17, 3, 19)])
_uv = me_plane_002.uv_layers.new(name='UVMap')
_uv.uv.foreach_set('vector', [0.1202, 0.03426, 0.1209, 0.03396, 0.1209, 0.03456, 0.2475, 0.03816, 0.2473, 0.03859, 0.2471, 0.03834, 0.1268, 0.026, 0.1268, 0.02656, 0.1264, 0.02656, 0.1264, 0.026, 0.1202, 0.03426, 0.1205, 0.03353, 0.1209, 0.03396, 0.2475, 0.03816, 0.2471, 0.03834, 0.2471, 0.03798, 0.1205, 0.03733, 0.1205, 0.03788, 0.1201, 0.03788, 0.1201, 0.03733, 0.1202, 0.03426, 0.1199, 0.03353, 0.1205, 0.03353, 0.2475, 0.03816, 0.2471, 0.03798, 0.2473, 0.03773, 0.1205, 0.03788, 0.1205, 0.03844, 0.1201, 0.03844, 0.1201, 0.03788, 0.1202, 0.03426, 0.1194, 0.03396, 0.1199, 0.03353, 0.2475, 0.03816, 0.2473, 0.03773, 0.2477, 0.03773, 0.1253, 0.03718, 0.1253, 0.03774, 0.1248, 0.03774, 0.1248, 0.03718, 0.1202, 0.03426, 0.1194, 0.03456, 0.1194, 0.03396, 0.2475, 0.03816, 0.2477, 0.03773, 0.2479, 0.03798, 0.1253, 0.03774, 0.1253, 0.03829, 0.1248, 0.03829, 0.1248, 0.03774, 0.1202, 0.03426, 0.1199, 0.03498, 0.1194, 0.03456, 0.2475, 0.03816, 0.2479, 0.03798, 0.2479, 0.03834, 0.1111, 0.03745, 0.1111, 0.038, 0.1106, 0.038, 0.1106, 0.03745, 0.1202, 0.03426, 0.1205, 0.03498, 0.1199, 0.03498, 0.2475, 0.03816, 0.2479, 0.03834, 0.2477, 0.03859, 0.1111, 0.038, 0.1111, 0.03855, 0.1106, 0.03855, 0.1106, 0.038, 0.1202, 0.03426, 0.1209, 0.03456, 0.1205, 0.03498, 0.2475, 0.03816, 0.2477, 0.03859, 0.2473, 0.03859, 0.1268, 0.02545, 0.1268, 0.026, 0.1264, 0.026, 0.1264, 0.02545, 0.12, 0.03613, 0.1199, 0.03642, 0.1194, 0.036, 0.1197, 0.03588, 0.1197, 0.03588, 0.1194, 0.036, 0.1194, 0.0354, 0.1197, 0.03552, 0.1197, 0.03552, 0.1194, 0.0354, 0.1199, 0.03498, 0.12, 0.03527, 0.12, 0.03527, 0.1199, 0.03498, 0.1205, 0.03498, 0.1203, 0.03527, 0.1203, 0.03527, 0.1205, 0.03498, 0.1209, 0.0354, 0.1206, 0.03552, 0.1206, 0.03552, 0.1209, 0.0354, 0.1209, 0.036, 0.1206, 0.03588, 0.1206, 0.03588, 0.1209, 0.036, 0.1205, 0.03642, 0.1203, 0.03613, 0.1203, 0.03613, 0.1205, 0.03642, 0.1199, 0.03642, 0.12, 0.03613])
me_plane_002.materials.append(mat_material)
me_plane_002.use_remesh_fix_poles = True
me_plane_002.use_remesh_preserve_attributes = False
me_plane_002.use_mirror_vertex_groups = False
me_plane_002.update()
me_plane_003 = bpy.data.meshes.new('Plane.003')
me_plane_003.from_pydata([(0.2709, 0.5927, 0.3199), (0.4518, 0.5927, 0.3199), (0.2709, 0.9161, 0.3199), (0.4518, 0.9161, 0.3199), (0.2709, 0.8214, 0.09123), (0.4518, 0.8214, 0.09123), (0.2709, 0.5927, -0.003506), (0.4518, 0.5927, -0.003506), (0.2709, 0.364, 0.09123), (0.4518, 0.364, 0.09123), (0.2709, 0.2692, 0.3199), (0.4518, 0.2692, 0.3199), (0.2709, 0.364, 0.5487), (0.4518, 0.364, 0.5487), (0.2709, 0.5927, 0.6434), (0.4518, 0.5927, 0.6434), (0.2709, 0.8214, 0.5487), (0.4518, 0.8214, 0.5487), (0.4854, 0.5927, 0.3199), (0.6663, 0.5927, 0.3199), (0.4854, 0.9161, 0.3199), (0.6663, 0.9161, 0.3199), (0.4854, 0.8214, 0.09123), (0.6663, 0.8214, 0.09123), (0.4854, 0.5927, -0.003506), (0.6663, 0.5927, -0.003506), (0.4854, 0.364, 0.09123), (0.6663, 0.364, 0.09123), (0.4854, 0.2692, 0.3199), (0.6663, 0.2692, 0.3199), (0.4854, 0.364, 0.5487), (0.6663, 0.364, 0.5487), (0.4854, 0.5927, 0.6434), (0.6663, 0.5927, 0.6434), (0.4854, 0.8214, 0.5487), (0.6663, 0.8214, 0.5487), (0.6663, 0.728, 0.1847), (0.6663, 0.784, 0.3199), (0.6663, 0.5927, 0.1286), (0.6663, 0.4574, 0.1847), (0.6663, 0.4014, 0.3199), (0.6663, 0.4574, 0.4552), (0.6663, 0.5927, 0.5113), (0.6663, 0.728, 0.4552)], [], [(0, 2, 4), (1, 5, 3), (2, 3, 5, 4), (0, 4, 6), (1, 7, 5), (4, 5, 7, 6), (0, 6, 8), (1, 9, 7), (6, 7, 9, 8), (0, 8, 10), (1, 11, 9), (8, 9, 11, 10), (0, 10, 12), (1, 13, 11), (10, 11, 13, 12), (0, 12, 14), (1, 15, 13), (12, 13, 15, 14), (0, 14, 16), (1, 17, 15), (14, 15, 17, 16), (0, 16, 2), (1, 3, 17), (16, 17, 3, 2), (18, 20, 22), (19, 36, 37), (20, 21, 23, 22), (18, 22, 24), (19, 38, 36), (22, 23, 25, 24), (18, 24, 26), (19, 39, 38), (24, 25, 27, 26), (18, 26, 28), (19, 40, 39), (26, 27, 29, 28), (18, 28, 30), (19, 41, 40), (28, 29, 31, 30), (18, 30, 32), (19, 42, 41), (30, 31, 33, 32), (18, 32, 34), (19, 43, 42), (32, 33, 35, 34), (18, 34, 20), (19, 37, 43), (34, 35, 21, 20), (37, 36, 23, 21), (36, 38, 25, 23), (38, 39, 27, 25), (39, 40, 29, 27), (40, 41, 31, 29), (41, 42, 33, 31), (42, 43, 35, 33), (43, 37, 21, 35)])
_uv = me_plane_003.uv_layers.new(name='UVMap')
_uv.uv.foreach_set('vector', [0.1229, 0.0245, 0.1232, 0.02378, 0.1237, 0.0242, 0.1119, 0.03446, 0.1126, 0.03416, 0.1126, 0.03476, 0.1264, 0.0249, 0.1268, 0.0249, 0.1268, 0.02545, 0.1264, 0.02545, 0.1229, 0.0245, 0.1237, 0.0242, 0.1237, 0.0248, 0.1119, 0.03446, 0.1122, 0.03374, 0.1126, 0.03416, 0.1139, 0.03836, 0.1135, 0.03836, 0.1135, 0.03781, 0.1139, 0.03781, 0.1229, 0.0245, 0.1237, 0.0248, 0.1232, 0.02522, 0.1119, 0.03446, 0.1116, 0.03374, 0.1122, 0.03374, 0.1139, 0.03781, 0.1135, 0.03781, 0.1135, 0.03726, 0.1139, 0.03726, 0.1229, 0.0245, 0.1232, 0.02522, 0.1226, 0.02522, 0.1119, 0.03446, 0.1112, 0.03416, 0.1116, 0.03374, 0.1231, 0.03718, 0.1235, 0.03718, 0.1235, 0.03774, 0.1231, 0.03774, 0.1229, 0.0245, 0.1226, 0.02522, 0.1222, 0.0248, 0.1119, 0.03446, 0.1112, 0.03476, 0.1112, 0.03416, 0.1231, 0.03774, 0.1235, 0.03774, 0.1235, 0.03829, 0.1231, 0.03829, 0.1229, 0.0245, 0.1222, 0.0248, 0.1222, 0.0242, 0.1119, 0.03446, 0.1116, 0.03518, 0.1112, 0.03476, 0.1153, 0.03872, 0.1148, 0.03872, 0.1148, 0.03817, 0.1153, 0.03817, 0.1229, 0.0245, 0.1222, 0.0242, 0.1226, 0.02378, 0.1119, 0.03446, 0.1122, 0.03518, 0.1116, 0.03518, 0.1153, 0.03817, 0.1148, 0.03817, 0.1148, 0.03762, 0.1153, 0.03762, 0.1229, 0.0245, 0.1226, 0.02378, 0.1232, 0.02378, 0.1119, 0.03446, 0.1126, 0.03476, 0.1122, 0.03518, 0.1264, 0.02435, 0.1268, 0.02435, 0.1268, 0.0249, 0.1264, 0.0249, 0.1229, 0.02306, 0.1237, 0.02336, 0.1232, 0.02378, 0.2487, 0.02945, 0.2492, 0.02927, 0.2492, 0.02962, 0.1263, 0.0323, 0.1267, 0.0323, 0.1267, 0.03286, 0.1263, 0.03286, 0.1229, 0.02306, 0.1232, 0.02378, 0.1226, 0.02378, 0.2487, 0.02945, 0.2489, 0.02902, 0.2492, 0.02927, 0.126, 0.02324, 0.1264, 0.02324, 0.1264, 0.0238, 0.126, 0.0238, 0.1229, 0.02306, 0.1226, 0.02378, 0.1222, 0.02336, 0.2487, 0.02945, 0.2486, 0.02902, 0.2489, 0.02902, 0.126, 0.0238, 0.1264, 0.0238, 0.1264, 0.02435, 0.126, 0.02435, 0.1229, 0.02306, 0.1222, 0.02336, 0.1222, 0.02276, 0.2487, 0.02945, 0.2483, 0.02927, 0.2486, 0.02902, 0.1153, 0.03664, 0.1158, 0.03664, 0.1158, 0.0372, 0.1153, 0.0372, 0.1229, 0.02306, 0.1222, 0.02276, 0.1226, 0.02234, 0.2487, 0.02945, 0.2483, 0.02962, 0.2483, 0.02927, 0.1153, 0.0372, 0.1158, 0.0372, 0.1158, 0.03775, 0.1153, 0.03775, 0.1229, 0.02306, 0.1226, 0.02234, 0.1232, 0.02234, 0.2487, 0.02945, 0.2486, 0.02987, 0.2483, 0.02962, 0.1144, 0.03762, 0.1148, 0.03762, 0.1148, 0.03817, 0.1144, 0.03817, 0.1229, 0.02306, 0.1232, 0.02234, 0.1237, 0.02276, 0.2487, 0.02945, 0.2489, 0.02987, 0.2486, 0.02987, 0.1144, 0.03817, 0.1148, 0.03817, 0.1148, 0.03872, 0.1144, 0.03872, 0.1229, 0.02306, 0.1237, 0.02276, 0.1237, 0.02336, 0.2487, 0.02945, 0.2492, 0.02962, 0.2489, 0.02987, 0.1263, 0.03176, 0.1267, 0.03176, 0.1267, 0.0323, 0.1263, 0.0323, 0.1218, 0.02716, 0.1218, 0.02681, 0.1221, 0.02669, 0.1221, 0.02728, 0.1218, 0.02681, 0.1216, 0.02656, 0.1217, 0.02626, 0.1221, 0.02669, 0.1216, 0.02656, 0.1212, 0.02656, 0.1211, 0.02626, 0.1217, 0.02626, 0.1212, 0.02656, 0.121, 0.02681, 0.1207, 0.02669, 0.1211, 0.02626, 0.121, 0.02681, 0.121, 0.02716, 0.1207, 0.02728, 0.1207, 0.02669, 0.121, 0.02716, 0.1212, 0.02741, 0.1211, 0.02771, 0.1207, 0.02728, 0.1212, 0.02741, 0.1216, 0.02741, 0.1217, 0.02771, 0.1211, 0.02771, 0.1216, 0.02741, 0.1218, 0.02716, 0.1221, 0.02728, 0.1217, 0.02771])
me_plane_003.materials.append(mat_material)
me_plane_003.use_remesh_fix_poles = True
me_plane_003.use_remesh_preserve_attributes = False
me_plane_003.use_mirror_vertex_groups = False
me_plane_003.update()
me_plane_004 = bpy.data.meshes.new('Plane.004')
me_plane_004.from_pydata([(0.2709, 1.366, 0.3199), (0.4518, 1.366, 0.3199), (0.2709, 1.69, 0.3199), (0.4518, 1.69, 0.3199), (0.2709, 1.595, 0.09123), (0.4518, 1.595, 0.09123), (0.2709, 1.366, -0.003506), (0.4518, 1.366, -0.003506), (0.2709, 1.137, 0.09123), (0.4518, 1.137, 0.09123), (0.2709, 1.043, 0.3199), (0.4518, 1.043, 0.3199), (0.2709, 1.137, 0.5487), (0.4518, 1.137, 0.5487), (0.2709, 1.366, 0.6434), (0.4518, 1.366, 0.6434), (0.2709, 1.595, 0.5487), (0.4518, 1.595, 0.5487), (0.4854, 1.366, 0.3199), (0.6663, 1.366, 0.3199), (0.4854, 1.69, 0.3199), (0.6663, 1.69, 0.3199), (0.4854, 1.595, 0.09123), (0.6663, 1.595, 0.09123), (0.4854, 1.366, -0.003506), (0.6663, 1.366, -0.003506), (0.4854, 1.137, 0.09123), (0.6663, 1.137, 0.09123), (0.4854, 1.043, 0.3199), (0.6663, 1.043, 0.3199), (0.4854, 1.137, 0.5487), (0.6663, 1.137, 0.5487), (0.4854, 1.366, 0.6434), (0.6663, 1.366, 0.6434), (0.4854, 1.595, 0.5487), (0.6663, 1.595, 0.5487), (0.6663, 1.501, 0.1847), (0.6663, 1.557, 0.3199), (0.6663, 1.366, 0.1286), (0.6663, 1.231, 0.1847), (0.6663, 1.175, 0.3199), (0.6663, 1.231, 0.4552), (0.6663, 1.366, 0.5113), (0.6663, 1.501, 0.4552)], [], [(0, 2, 4), (1, 5, 3), (2, 3, 5, 4), (0, 4, 6), (1, 7, 5), (4, 5, 7, 6), (0, 6, 8), (1, 9, 7), (6, 7, 9, 8), (0, 8, 10), (1, 11, 9), (8, 9, 11, 10), (0, 10, 12), (1, 13, 11), (10, 11, 13, 12), (0, 12, 14), (1, 15, 13), (12, 13, 15, 14), (0, 14, 16), (1, 17, 15), (14, 15, 17, 16), (0, 16, 2), (1, 3, 17), (16, 17, 3, 2), (18, 20, 22), (19, 36, 37), (20, 21, 23, 22), (18, 22, 24), (19, 38, 36), (22, 23, 25, 24), (18, 24, 26), (19, 39, 38), (24, 25, 27, 26), (18, 26, 28), (19, 40, 39), (26, 27, 29, 28), (18, 28, 30), (19, 41, 40), (28, 29, 31, 30), (18, 30, 32), (19, 42, 41), (30, 31, 33, 32), (18, 32, 34), (19, 43, 42), (32, 33, 35, 34), (18, 34, 20), (19, 37, 43), (34, 35, 21, 20), (37, 36, 23, 21), (36, 38, 25, 23), (38, 39, 27, 25), (39, 40, 29, 27), (40, 41, 31, 29), (41, 42, 33, 31), (42, 43, 35, 33), (43, 37, 21, 35)])
_uv = me_plane_004.uv_layers.new(name='UVMap')
_uv.uv.foreach_set('vector', [0.1238, 0.03392, 0.1241, 0.0332, 0.1245, 0.03363, 0.1215, 0.02306, 0.1222, 0.02276, 0.1222, 0.02336, 0.1264, 0.03552, 0.1268, 0.03552, 0.1268, 0.03608, 0.1264, 0.03608, 0.1238, 0.03392, 0.1245, 0.03363, 0.1245, 0.03422, 0.1215, 0.02306, 0.1218, 0.02234, 0.1222, 0.02276, 0.1259, 0.03498, 0.1264, 0.03498, 0.1264, 0.03553, 0.1259, 0.03553, 0.1238, 0.03392, 0.1245, 0.03422, 0.1241, 0.03465, 0.1215, 0.02306, 0.1212, 0.02234, 0.1218, 0.02234, 0.1259, 0.03553, 0.1264, 0.03553, 0.1264, 0.03608, 0.1259, 0.03608, 0.1238, 0.03392, 0.1241, 0.03465, 0.1235, 0.03465, 0.1215, 0.02306, 0.1208, 0.02276, 0.1212, 0.02234, 0.1235, 0.03718, 0.1239, 0.03718, 0.1239, 0.03774, 0.1235, 0.03774, 0.1238, 0.03392, 0.1235, 0.03465, 0.1231, 0.03422, 0.1215, 0.02306, 0.1208, 0.02336, 0.1208, 0.02276, 0.1235, 0.03774, 0.1239, 0.03774, 0.1239, 0.03829, 0.1235, 0.03829, 0.1238, 0.03392, 0.1231, 0.03422, 0.1231, 0.03363, 0.1215, 0.02306, 0.1212, 0.02378, 0.1208, 0.02336, 0.126, 0.02656, 0.1264, 0.02656, 0.1264, 0.02711, 0.126, 0.02711, 0.1238, 0.03392, 0.1231, 0.03363, 0.1235, 0.0332, 0.1215, 0.02306, 0.1218, 0.02378, 0.1212, 0.02378, 0.126, 0.02711, 0.1264, 0.02711, 0.1264, 0.02766, 0.126, 0.02766, 0.1238, 0.03392, 0.1235, 0.0332, 0.1241, 0.0332, 0.1215, 0.02306, 0.1222, 0.02336, 0.1218, 0.02378, 0.1264, 0.03498, 0.1268, 0.03498, 0.1268, 0.03552, 0.1264, 0.03552, 0.1238, 0.03248, 0.1231, 0.03218, 0.1235, 0.03176, 0.2488, 0.02696, 0.2493, 0.02679, 0.2493, 0.02714, 0.1264, 0.02379, 0.1268, 0.02379, 0.1268, 0.02435, 0.1264, 0.02435, 0.1238, 0.03248, 0.1235, 0.03176, 0.1241, 0.03176, 0.2488, 0.02696, 0.249, 0.02654, 0.2493, 0.02679, 0.1139, 0.03726, 0.1143, 0.03726, 0.1143, 0.03781, 0.1139, 0.03781, 0.1238, 0.03248, 0.1241, 0.03176, 0.1245, 0.03218, 0.2488, 0.02696, 0.2486, 0.02654, 0.249, 0.02654, 0.1139, 0.03781, 0.1143, 0.03781, 0.1143, 0.03836, 0.1139, 0.03836, 0.1238, 0.03248, 0.1245, 0.03218, 0.1245, 0.03278, 0.2488, 0.02696, 0.2484, 0.02679, 0.2486, 0.02654, 0.1239, 0.03718, 0.1244, 0.03718, 0.1244, 0.03774, 0.1239, 0.03774, 0.1238, 0.03248, 0.1245, 0.03278, 0.1241, 0.0332, 0.2488, 0.02696, 0.2484, 0.02714, 0.2484, 0.02679, 0.1239, 0.03774, 0.1244, 0.03774, 0.1244, 0.03829, 0.1239, 0.03829, 0.1238, 0.03248, 0.1241, 0.0332, 0.1235, 0.0332, 0.2488, 0.02696, 0.2486, 0.02739, 0.2484, 0.02714, 0.126, 0.02545, 0.1264, 0.02545, 0.1264, 0.026, 0.126, 0.026, 0.1238, 0.03248, 0.1235, 0.0332, 0.1231, 0.03278, 0.2488, 0.02696, 0.249, 0.02739, 0.2486, 0.02739, 0.126, 0.026, 0.1264, 0.026, 0.1264, 0.02656, 0.126, 0.02656, 0.1238, 0.03248, 0.1231, 0.03278, 0.1231, 0.03218, 0.2488, 0.02696, 0.2493, 0.02714, 0.249, 0.02739, 0.1264, 0.02324, 0.1268, 0.02324, 0.1268, 0.02379, 0.1264, 0.02379, 0.1219, 0.02468, 0.1219, 0.02432, 0.1222, 0.0242, 0.1222, 0.0248, 0.1219, 0.02432, 0.1217, 0.02407, 0.1218, 0.02378, 0.1222, 0.0242, 0.1217, 0.02407, 0.1213, 0.02407, 0.1212, 0.02378, 0.1218, 0.02378, 0.1213, 0.02407, 0.1211, 0.02432, 0.1208, 0.0242, 0.1212, 0.02378, 0.1211, 0.02432, 0.1211, 0.02468, 0.1208, 0.0248, 0.1208, 0.0242, 0.1211, 0.02468, 0.1213, 0.02493, 0.1212, 0.02522, 0.1208, 0.0248, 0.1213, 0.02493, 0.1217, 0.02493, 0.1218, 0.02522, 0.1212, 0.02522, 0.1217, 0.02493, 0.1219, 0.02468, 0.1222, 0.0248, 0.1218, 0.02522])
me_plane_004.materials.append(mat_material)
me_plane_004.use_remesh_fix_poles = True
me_plane_004.use_remesh_preserve_attributes = False
me_plane_004.use_mirror_vertex_groups = False
me_plane_004.update()
me_plane_005 = bpy.data.meshes.new('Plane.005')
me_plane_005.from_pydata([(-0.2709, 1.366, 0.3199), (-0.4518, 1.366, 0.3199), (-0.2709, 1.69, 0.3199), (-0.4518, 1.69, 0.3199), (-0.2709, 1.595, 0.09123), (-0.4518, 1.595, 0.09123), (-0.2709, 1.366, -0.003506), (-0.4518, 1.366, -0.003506), (-0.2709, 1.137, 0.09123), (-0.4518, 1.137, 0.09123), (-0.2709, 1.043, 0.3199), (-0.4518, 1.043, 0.3199), (-0.2709, 1.137, 0.5487), (-0.4518, 1.137, 0.5487), (-0.2709, 1.366, 0.6434), (-0.4518, 1.366, 0.6434), (-0.2709, 1.595, 0.5487), (-0.4518, 1.595, 0.5487), (-0.4854, 1.366, 0.3199), (-0.6663, 1.366, 0.3199), (-0.4854, 1.69, 0.3199), (-0.6663, 1.69, 0.3199), (-0.4854, 1.595, 0.09123), (-0.6663, 1.595, 0.09123), (-0.4854, 1.366, -0.003506), (-0.6663, 1.366, -0.003506), (-0.4854, 1.137, 0.09123), (-0.6663, 1.137, 0.09123), (-0.4854, 1.043, 0.3199), (-0.6663, 1.043, 0.3199), (-0.4854, 1.137, 0.5487), (-0.6663, 1.137, 0.5487), (-0.4854, 1.366, 0.6434), (-0.6663, 1.366, 0.6434), (-0.4854, 1.595, 0.5487), (-0.6663, 1.595, 0.5487), (-0.6663, 1.501, 0.1847), (-0.6663, 1.557, 0.3199), (-0.6663, 1.366, 0.1286), (-0.6663, 1.231, 0.1847), (-0.6663, 1.175, 0.3199), (-0.6663, 1.231, 0.4552), (-0.6663, 1.366, 0.5113), (-0.6663, 1.501, 0.4552)], [], [(0, 4, 2), (1, 3, 5), (2, 4, 5, 3), (0, 6, 4), (1, 5, 7), (4, 6, 7, 5), (0, 8, 6), (1, 7, 9), (6, 8, 9, 7), (0, 10, 8), (1, 9, 11), (8, 10, 11, 9), (0, 12, 10), (1, 11, 13), (10, 12, 13, 11), (0, 14, 12), (1, 13, 15), (12, 14, 15, 13), (0, 16, 14), (1, 15, 17), (14, 16, 17, 15), (0, 2, 16), (1, 17, 3), (16, 2, 3, 17), (18, 22, 20), (19, 37, 36), (20, 22, 23, 21), (18, 24, 22), (19, 36, 38), (22, 24, 25, 23), (18, 26, 24), (19, 38, 39), (24, 26, 27, 25), (18, 28, 26), (19, 39, 40), (26, 28, 29, 27), (18, 30, 28), (19, 40, 41), (28, 30, 31, 29), (18, 32, 30), (19, 41, 42), (30, 32, 33, 31), (18, 34, 32), (19, 42, 43), (32, 34, 35, 33), (18, 20, 34), (19, 43, 37), (34, 20, 21, 35), (37, 21, 23, 36), (36, 23, 25, 38), (38, 25, 27, 39), (39, 27, 29, 40), (40, 29, 31, 41), (41, 31, 33, 42), (42, 33, 35, 43), (43, 35, 21, 37)])
_uv = me_plane_005.uv_layers.new(name='UVMap')
_uv.uv.foreach_set('vector', [0.1119, 0.03302, 0.1126, 0.03272, 0.1126, 0.03331, 0.1228, 0.02698, 0.1231, 0.02626, 0.1236, 0.02669, 0.1268, 0.03663, 0.1268, 0.03719, 0.1264, 0.03719, 0.1264, 0.03663, 0.1119, 0.03302, 0.1122, 0.03229, 0.1126, 0.03272, 0.1228, 0.02698, 0.1236, 0.02669, 0.1236, 0.02728, 0.126, 0.03723, 0.126, 0.03779, 0.1256, 0.03779, 0.1256, 0.03723, 0.1119, 0.03302, 0.1116, 0.03229, 0.1122, 0.03229, 0.1228, 0.02698, 0.1236, 0.02728, 0.1231, 0.02771, 0.126, 0.03779, 0.126, 0.03834, 0.1256, 0.03834, 0.1256, 0.03779, 0.1119, 0.03302, 0.1112, 0.03272, 0.1116, 0.03229, 0.1228, 0.02698, 0.1231, 0.02771, 0.1225, 0.02771, 0.1194, 0.03716, 0.1194, 0.03772, 0.119, 0.03772, 0.119, 0.03716, 0.1119, 0.03302, 0.1112, 0.03331, 0.1112, 0.03272, 0.1228, 0.02698, 0.1225, 0.02771, 0.1221, 0.02728, 0.1194, 0.03772, 0.1194, 0.03827, 0.119, 0.03827, 0.119, 0.03772, 0.1119, 0.03302, 0.1116, 0.03374, 0.1112, 0.03331, 0.1228, 0.02698, 0.1221, 0.02728, 0.1221, 0.02669, 0.126, 0.02886, 0.126, 0.02831, 0.1264, 0.02831, 0.1264, 0.02886, 0.1119, 0.03302, 0.1122, 0.03374, 0.1116, 0.03374, 0.1228, 0.02698, 0.1221, 0.02669, 0.1225, 0.02626, 0.126, 0.02831, 0.126, 0.02776, 0.1264, 0.02776, 0.1264, 0.02831, 0.1119, 0.03302, 0.1126, 0.03331, 0.1122, 0.03374, 0.1228, 0.02698, 0.1225, 0.02626, 0.1231, 0.02626, 0.1268, 0.03608, 0.1268, 0.03663, 0.1264, 0.03663, 0.1264, 0.03608, 0.1156, 0.03483, 0.1164, 0.03453, 0.1164, 0.03513, 0.2511, 0.0335, 0.2507, 0.03332, 0.251, 0.03307, 0.1167, 0.03816, 0.1167, 0.03872, 0.1162, 0.03872, 0.1162, 0.03816, 0.1156, 0.03483, 0.1159, 0.03411, 0.1164, 0.03453, 0.2511, 0.0335, 0.251, 0.03307, 0.2513, 0.03307, 0.1263, 0.03286, 0.1263, 0.03342, 0.1258, 0.03342, 0.1258, 0.03286, 0.1156, 0.03483, 0.1153, 0.03411, 0.1159, 0.03411, 0.2511, 0.0335, 0.2513, 0.03307, 0.2516, 0.03332, 0.1263, 0.03342, 0.1263, 0.03397, 0.1258, 0.03397, 0.1258, 0.03342, 0.1156, 0.03483, 0.1149, 0.03453, 0.1153, 0.03411, 0.2511, 0.0335, 0.2516, 0.03332, 0.2516, 0.03367, 0.1131, 0.03407, 0.1131, 0.03462, 0.1126, 0.03462, 0.1126, 0.03407, 0.1156, 0.03483, 0.1149, 0.03513, 0.1149, 0.03453, 0.2511, 0.0335, 0.2516, 0.03367, 0.2513, 0.03392, 0.1131, 0.03462, 0.1131, 0.03517, 0.1126, 0.03517, 0.1126, 0.03462, 0.1156, 0.03483, 0.1153, 0.03555, 0.1149, 0.03513, 0.2511, 0.0335, 0.2513, 0.03392, 0.251, 0.03392, 0.1106, 0.03745, 0.1106, 0.038, 0.1102, 0.038, 0.1102, 0.03745, 0.1156, 0.03483, 0.1159, 0.03555, 0.1153, 0.03555, 0.2511, 0.0335, 0.251, 0.03392, 0.2507, 0.03367, 0.1106, 0.038, 0.1106, 0.03855, 0.1102, 0.03855, 0.1102, 0.038, 0.1156, 0.03483, 0.1164, 0.03513, 0.1159, 0.03555, 0.2511, 0.0335, 0.2507, 0.03367, 0.2507, 0.03332, 0.1167, 0.03762, 0.1167, 0.03816, 0.1162, 0.03816, 0.1162, 0.03762, 0.1234, 0.03086, 0.1231, 0.03074, 0.1235, 0.03031, 0.1236, 0.03061, 0.1236, 0.03061, 0.1235, 0.03031, 0.1241, 0.03031, 0.124, 0.03061, 0.124, 0.03061, 0.1241, 0.03031, 0.1245, 0.03074, 0.1242, 0.03086, 0.1242, 0.03086, 0.1245, 0.03074, 0.1245, 0.03134, 0.1242, 0.03121, 0.1242, 0.03121, 0.1245, 0.03134, 0.1241, 0.03176, 0.124, 0.03146, 0.124, 0.03146, 0.1241, 0.03176, 0.1235, 0.03176, 0.1236, 0.03146, 0.1236, 0.03146, 0.1235, 0.03176, 0.1231, 0.03134, 0.1234, 0.03121, 0.1234, 0.03121, 0.1231, 0.03134, 0.1231, 0.03074, 0.1234, 0.03086])
me_plane_005.materials.append(mat_material)
me_plane_005.use_remesh_fix_poles = True
me_plane_005.use_remesh_preserve_attributes = False
me_plane_005.use_mirror_vertex_groups = False
me_plane_005.update()
me_plane_006 = bpy.data.meshes.new('Plane.006')
me_plane_006.from_pydata([(-0.2709, 0.5927, 0.3199), (-0.4518, 0.5927, 0.3199), (-0.2709, 0.9161, 0.3199), (-0.4518, 0.9161, 0.3199), (-0.2709, 0.8214, 0.09123), (-0.4518, 0.8214, 0.09123), (-0.2709, 0.5927, -0.003506), (-0.4518, 0.5927, -0.003506), (-0.2709, 0.364, 0.09123), (-0.4518, 0.364, 0.09123), (-0.2709, 0.2692, 0.3199), (-0.4518, 0.2692, 0.3199), (-0.2709, 0.364, 0.5487), (-0.4518, 0.364, 0.5487), (-0.2709, 0.5927, 0.6434), (-0.4518, 0.5927, 0.6434), (-0.2709, 0.8214, 0.5487), (-0.4518, 0.8214, 0.5487), (-0.4854, 0.5927, 0.3199), (-0.6663, 0.5927, 0.3199), (-0.4854, 0.9161, 0.3199), (-0.6663, 0.9161, 0.3199), (-0.4854, 0.8214, 0.09123), (-0.6663, 0.8214, 0.09123), (-0.4854, 0.5927, -0.003506), (-0.6663, 0.5927, -0.003506), (-0.4854, 0.364, 0.09123), (-0.6663, 0.364, 0.09123), (-0.4854, 0.2692, 0.3199), (-0.6663, 0.2692, 0.3199), (-0.4854, 0.364, 0.5487), (-0.6663, 0.364, 0.5487), (-0.4854, 0.5927, 0.6434), (-0.6663, 0.5927, 0.6434), (-0.4854, 0.8214, 0.5487), (-0.6663, 0.8214, 0.5487), (-0.6663, 0.728, 0.1847), (-0.6663, 0.784, 0.3199), (-0.6663, 0.5927, 0.1286), (-0.6663, 0.4574, 0.1847), (-0.6663, 0.4014, 0.3199), (-0.6663, 0.4574, 0.4552), (-0.6663, 0.5927, 0.5113), (-0.6663, 0.728, 0.4552)], [], [(0, 4, 2), (1, 3, 5), (2, 4, 5, 3), (0, 6, 4), (1, 5, 7), (4, 6, 7, 5), (0, 8, 6), (1, 7, 9), (6, 8, 9, 7), (0, 10, 8), (1, 9, 11), (8, 10, 11, 9), (0, 12, 10), (1, 11, 13), (10, 12, 13, 11), (0, 14, 12), (1, 13, 15), (12, 14, 15, 13), (0, 16, 14), (1, 15, 17), (14, 16, 17, 15), (0, 2, 16), (1, 17, 3), (16, 2, 3, 17), (18, 22, 20), (19, 37, 36), (20, 22, 23, 21), (18, 24, 22), (19, 36, 38), (22, 24, 25, 23), (18, 26, 24), (19, 38, 39), (24, 26, 27, 25), (18, 28, 26), (19, 39, 40), (26, 28, 29, 27), (18, 30, 28), (19, 40, 41), (28, 30, 31, 29), (18, 32, 30), (19, 41, 42), (30, 32, 33, 31), (18, 34, 32), (19, 42, 43), (32, 34, 35, 33), (18, 20, 34), (19, 43, 37), (34, 20, 21, 35), (37, 21, 23, 36), (36, 23, 25, 38), (38, 25, 27, 39), (39, 27, 29, 40), (40, 29, 31, 41), (41, 31, 33, 42), (42, 33, 35, 43), (43, 35, 21, 37)])
_uv = me_plane_006.uv_layers.new(name='UVMap')
_uv.uv.foreach_set('vector', [0.1142, 0.03483, 0.1135, 0.03453, 0.1139, 0.03411, 0.1228, 0.02843, 0.1236, 0.02873, 0.1231, 0.02915, 0.1267, 0.03341, 0.1267, 0.03397, 0.1263, 0.03397, 0.1263, 0.03341, 0.1142, 0.03483, 0.1135, 0.03513, 0.1135, 0.03453, 0.1228, 0.02843, 0.1231, 0.02915, 0.1225, 0.02915, 0.1205, 0.03844, 0.1205, 0.03788, 0.121, 0.03788, 0.121, 0.03844, 0.1142, 0.03483, 0.1139, 0.03555, 0.1135, 0.03513, 0.1228, 0.02843, 0.1225, 0.02915, 0.1221, 0.02873, 0.1205, 0.03788, 0.1205, 0.03733, 0.121, 0.03733, 0.121, 0.03788, 0.1142, 0.03483, 0.1145, 0.03555, 0.1139, 0.03555, 0.1228, 0.02843, 0.1221, 0.02873, 0.1221, 0.02813, 0.1248, 0.03718, 0.1248, 0.03774, 0.1244, 0.03774, 0.1244, 0.03718, 0.1142, 0.03483, 0.1149, 0.03513, 0.1145, 0.03555, 0.1228, 0.02843, 0.1221, 0.02813, 0.1225, 0.02771, 0.1248, 0.03774, 0.1248, 0.03829, 0.1244, 0.03829, 0.1244, 0.03774, 0.1142, 0.03483, 0.1149, 0.03453, 0.1149, 0.03513, 0.1228, 0.02843, 0.1225, 0.02771, 0.1231, 0.02771, 0.1264, 0.02435, 0.1264, 0.0249, 0.126, 0.0249, 0.126, 0.02435, 0.1142, 0.03483, 0.1145, 0.03411, 0.1149, 0.03453, 0.1228, 0.02843, 0.1231, 0.02771, 0.1236, 0.02813, 0.1264, 0.0249, 0.1264, 0.02545, 0.126, 0.02545, 0.126, 0.0249, 0.1142, 0.03483, 0.1139, 0.03411, 0.1145, 0.03411, 0.1228, 0.02843, 0.1236, 0.02813, 0.1236, 0.02873, 0.1267, 0.03286, 0.1267, 0.03341, 0.1263, 0.03341, 0.1263, 0.03286, 0.1214, 0.02843, 0.1217, 0.02771, 0.1221, 0.02813, 0.2448, 0.03755, 0.2444, 0.03737, 0.2446, 0.03712, 0.1268, 0.03035, 0.1268, 0.0309, 0.1263, 0.0309, 0.1263, 0.03035, 0.1214, 0.02843, 0.1211, 0.02771, 0.1217, 0.02771, 0.2448, 0.03755, 0.2446, 0.03712, 0.245, 0.03712, 0.1263, 0.0298, 0.1263, 0.03035, 0.1259, 0.03035, 0.1259, 0.0298, 0.1214, 0.02843, 0.1207, 0.02813, 0.1211, 0.02771, 0.2448, 0.03755, 0.245, 0.03712, 0.2452, 0.03737, 0.1263, 0.03035, 0.1263, 0.03091, 0.1259, 0.03091, 0.1259, 0.03035, 0.1214, 0.02843, 0.1207, 0.02873, 0.1207, 0.02813, 0.2448, 0.03755, 0.2452, 0.03737, 0.2452, 0.03773, 0.1263, 0.03176, 0.1263, 0.03231, 0.1258, 0.03231, 0.1258, 0.03176, 0.1214, 0.02843, 0.1211, 0.02915, 0.1207, 0.02873, 0.2448, 0.03755, 0.2452, 0.03773, 0.245, 0.03798, 0.1263, 0.03231, 0.1263, 0.03286, 0.1258, 0.03286, 0.1258, 0.03231, 0.1214, 0.02843, 0.1217, 0.02915, 0.1211, 0.02915, 0.2448, 0.03755, 0.245, 0.03798, 0.2446, 0.03798, 0.1265, 0.03723, 0.1265, 0.03778, 0.126, 0.03778, 0.126, 0.03723, 0.1214, 0.02843, 0.1221, 0.02873, 0.1217, 0.02915, 0.2448, 0.03755, 0.2446, 0.03798, 0.2444, 0.03773, 0.1265, 0.03778, 0.1265, 0.03834, 0.126, 0.03834, 0.126, 0.03778, 0.1214, 0.02843, 0.1221, 0.02813, 0.1221, 0.02873, 0.2448, 0.03755, 0.2444, 0.03773, 0.2444, 0.03737, 0.1268, 0.0298, 0.1268, 0.03035, 0.1263, 0.03035, 0.1263, 0.0298, 0.117, 0.03491, 0.1167, 0.03479, 0.1171, 0.03437, 0.1173, 0.03466, 0.1173, 0.03466, 0.1171, 0.03437, 0.1177, 0.03437, 0.1176, 0.03466, 0.1176, 0.03466, 0.1177, 0.03437, 0.1182, 0.03479, 0.1179, 0.03491, 0.1179, 0.03491, 0.1182, 0.03479, 0.1182, 0.03539, 0.1179, 0.03526, 0.1179, 0.03526, 0.1182, 0.03539, 0.1177, 0.03581, 0.1176, 0.03551, 0.1176, 0.03551, 0.1177, 0.03581, 0.1171, 0.03581, 0.1173, 0.03551, 0.1173, 0.03551, 0.1171, 0.03581, 0.1167, 0.03539, 0.117, 0.03526, 0.117, 0.03526, 0.1167, 0.03539, 0.1167, 0.03479, 0.117, 0.03491])
me_plane_006.materials.append(mat_material)
me_plane_006.use_remesh_fix_poles = True
me_plane_006.use_remesh_preserve_attributes = False
me_plane_006.use_mirror_vertex_groups = False
me_plane_006.update()

# ---- objects
ob_truck_03_yellow = bpy.data.objects.new('Truck_03_Yellow', me_plane)
ob_wheel_fl = bpy.data.objects.new('Wheel_FL', me_plane_001)
ob_wheel_fr = bpy.data.objects.new('Wheel_FR', me_plane_002)
ob_wheel_rl1 = bpy.data.objects.new('Wheel_RL1', me_plane_003)
ob_wheel_rl2 = bpy.data.objects.new('Wheel_RL2', me_plane_004)
ob_wheel_rr2 = bpy.data.objects.new('Wheel_RR2', me_plane_005)
ob_wheel_rr1 = bpy.data.objects.new('Wheel_RR1', me_plane_006)

# ---- transforms, parenting, visibility, modifiers, constraints
ob_truck_03_yellow.location = (0.0, 0.0, 0.0)
ob_truck_03_yellow.lineart.crease_threshold = 0.0
ob_wheel_fl.parent = ob_truck_03_yellow
ob_wheel_fl.location = (0.0, 0.0, 0.0)
ob_wheel_fl.lineart.crease_threshold = 0.0
ob_wheel_fr.parent = ob_truck_03_yellow
ob_wheel_fr.location = (0.0, 0.0, 0.0)
ob_wheel_fr.lineart.crease_threshold = 0.0
ob_wheel_rl1.parent = ob_truck_03_yellow
ob_wheel_rl1.location = (0.0, 0.0, 0.0)
ob_wheel_rl1.lineart.crease_threshold = 0.0
ob_wheel_rl2.parent = ob_truck_03_yellow
ob_wheel_rl2.location = (0.0, 0.0, 0.0)
ob_wheel_rl2.lineart.crease_threshold = 0.0
ob_wheel_rr2.parent = ob_truck_03_yellow
ob_wheel_rr2.location = (0.0, 0.0, 0.0)
ob_wheel_rr2.lineart.crease_threshold = 0.0
ob_wheel_rr1.parent = ob_truck_03_yellow
ob_wheel_rr1.location = (0.0, 0.0, 0.0)
ob_wheel_rr1.lineart.crease_threshold = 0.0

# ---- collection membership
col_collection.objects.link(ob_truck_03_yellow)
col_collection.objects.link(ob_wheel_fl)
col_collection.objects.link(ob_wheel_fr)
col_collection.objects.link(ob_wheel_rl1)
col_collection.objects.link(ob_wheel_rl2)
col_collection.objects.link(ob_wheel_rr2)
col_collection.objects.link(ob_wheel_rr1)

# ---- scene / render settings (as saved in the file)
scene.frame_start = 1; scene.frame_end = 250; scene.frame_set(4)
scene.render.engine = 'BLENDER_EEVEE_NEXT'
scene.cycles.use_denoising = False
scene.cycles.samples = 128
scene.cycles.sampling_pattern = 'TABULATED_SOBOL'
scene.cycles.use_adaptive_sampling = False
scene.cycles.use_light_tree = False
scene.view_settings.view_transform = 'Filmic'
bpy.context.view_layer.update()

# ---- added for rendering (the .blend has no active camera and no usable light): camera, sun
cam_auto = bpy.data.cameras.new('AutoCamera')
cam_auto.lens = 50.0
cam_auto.sensor_width = 36.0
cam_auto.clip_end = 1000.0
ob_auto_camera = bpy.data.objects.new('AutoCamera', cam_auto)
scene.collection.objects.link(ob_auto_camera)
ob_auto_camera.location = (4.97749, -6.06886, 4.93797)
ob_auto_camera.rotation_euler = (1.09748, -7.21219e-08, 0.694738)
scene.camera = ob_auto_camera
light_auto_sun = bpy.data.lights.new('AutoSun', 'SUN')
light_auto_sun.energy = 3.0
light_auto_sun.angle = 0.0523599
ob_auto_sun = bpy.data.objects.new('AutoSun', light_auto_sun)
scene.collection.objects.link(ob_auto_sun)
ob_auto_sun.rotation_euler = (0.872665, 0.174533, 0.523599)
bpy.context.view_layer.update()
